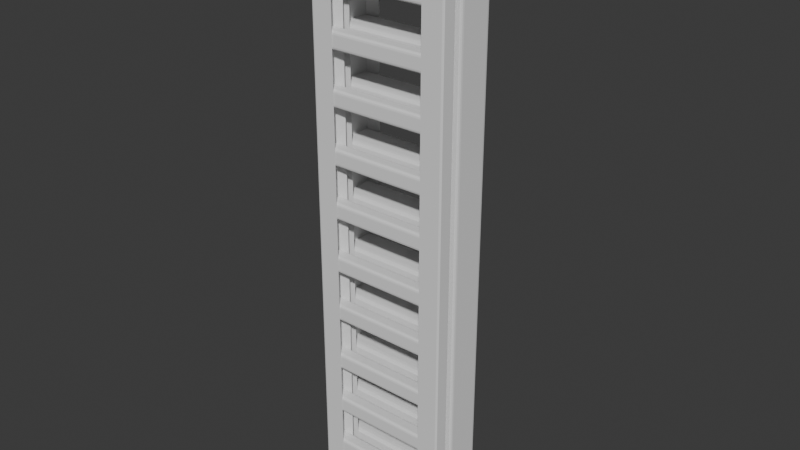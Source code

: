 # Source: Ladder.blend  (saved by Blender 4.0.36; exported with 4.5.12 LTS)
import bpy
from mathutils import Matrix  # noqa: F401  (used for matrix-valued properties, if any)

bpy.ops.wm.read_factory_settings(use_empty=True)
scene = bpy.context.scene
scene.name = 'Scene'

# ---- collections
col_collection = bpy.data.collections.new('Collection'); scene.collection.children.link(col_collection)

# ---- world
world_world = bpy.data.worlds.new('World'); scene.world = world_world
world_world.use_nodes = True; world_world.node_tree.nodes.clear()
_N = world_world.node_tree.nodes; _L = world_world.node_tree.links
n0 = _N.new('ShaderNodeOutputWorld'); n0.name = 'World Output'; n0.location = (300, 300)
n1 = _N.new('ShaderNodeBackground'); n1.name = 'Background'; n1.location = (10, 300)
n1.inputs[0].default_value = (0.05088, 0.05088, 0.05088, 1.0)
_L.new(n1.outputs[0], n0.inputs[0])
n0.is_active_output = True
world_world.color = (0.05088, 0.05088, 0.05088)
world_world.use_sun_shadow = False
world_world.sun_shadow_jitter_overblur = 0.0

# ---- meshes
me_cube_001 = bpy.data.meshes.new('Cube.001')
me_cube_001.from_pydata([(-0.9767, -0.9767, -1.0), (-0.9767, -1.0, -0.9767), (-1.0, -0.9767, -0.9767), (-0.9767, -0.9932, -0.9932), (-0.9902, -0.9902, -0.9902), (-0.9932, -0.9932, -0.9767), (-0.9932, -0.9767, -0.9932), (-0.9767, -1.0, 0.9767), (-0.9767, -0.9767, 1.0), (-1.0, -0.9767, 0.9767), (-0.9767, -0.9932, 0.9932), (-0.9902, -0.9902, 0.9902), (-0.9932, -0.9767, 0.9932), (-0.9932, -0.9932, 0.9767), (-0.9767, 0.9767, -1.0), (-1.0, 0.9767, -0.9767), (-0.9767, 1.0, -0.9767), (-0.9932, 0.9767, -0.9932), (-0.9902, 0.9902, -0.9902), (-0.9932, 0.9932, -0.9767), (-0.9767, 0.9932, -0.9932), (-0.9767, 0.9767, 1.0), (-0.9767, 1.0, 0.9767), (-1.0, 0.9767, 0.9767), (-0.9767, 0.9932, 0.9932), (-0.9902, 0.9902, 0.9902), (-0.9932, 0.9932, 0.9767), (-0.9932, 0.9767, 0.9932), (0.9767, -0.9767, -1.0), (1.0, -0.9767, -0.9767), (0.9767, -1.0, -0.9767), (0.9932, -0.9767, -0.9932), (0.9902, -0.9902, -0.9902), (0.9932, -0.9932, -0.9767), (0.9767, -0.9932, -0.9932), (0.9767, -0.9767, 1.0), (0.9767, -1.0, 0.9767), (1.0, -0.9767, 0.9767), (0.9767, -0.9932, 0.9932), (0.9902, -0.9902, 0.9902), (0.9932, -0.9932, 0.9767), (0.9932, -0.9767, 0.9932), (0.9767, 0.9767, -1.0), (0.9767, 1.0, -0.9767), (1.0, 0.9767, -0.9767), (0.9767, 0.9932, -0.9932), (0.9902, 0.9902, -0.9902), (0.9932, 0.9932, -0.9767), (0.9932, 0.9767, -0.9932), (0.9767, 0.9767, 1.0), (1.0, 0.9767, 0.9767), (0.9767, 1.0, 0.9767), (0.9932, 0.9767, 0.9932), (0.9902, 0.9902, 0.9902), (0.9932, 0.9932, 0.9767), (0.9767, 0.9932, 0.9932)], [], [(30, 36, 7, 1), (44, 50, 37, 29), (49, 21, 8, 35), (2, 9, 23, 15), (16, 22, 51, 43), (0, 3, 4, 6), (1, 5, 4, 3), (2, 6, 4, 5), (7, 10, 11, 13), (8, 12, 11, 10), (9, 13, 11, 12), (14, 17, 18, 20), (15, 19, 18, 17), (16, 20, 18, 19), (21, 24, 25, 27), (22, 26, 25, 24), (23, 27, 25, 26), (28, 31, 32, 34), (29, 33, 32, 31), (30, 34, 32, 33), (35, 38, 39, 41), (36, 40, 39, 38), (37, 41, 39, 40), (42, 45, 46, 48), (43, 47, 46, 45), (44, 48, 46, 47), (49, 52, 53, 55), (50, 54, 53, 52), (51, 55, 53, 54), (14, 0, 6, 17), (17, 6, 2, 15), (1, 7, 13, 5), (5, 13, 9, 2), (8, 21, 27, 12), (12, 27, 23, 9), (22, 16, 19, 26), (26, 19, 15, 23), (42, 14, 20, 45), (45, 20, 16, 43), (21, 49, 55, 24), (24, 55, 51, 22), (50, 44, 47, 54), (54, 47, 43, 51), (28, 42, 48, 31), (31, 48, 44, 29), (49, 35, 41, 52), (52, 41, 37, 50), (36, 30, 33, 40), (40, 33, 29, 37), (0, 28, 34, 3), (3, 34, 30, 1), (35, 8, 10, 38), (38, 10, 7, 36), (14, 42, 28, 0)])
_uv = me_cube_001.uv_layers.new(name='UVMap')
_uv.uv.foreach_set('vector', [0.3779, 0.7529, 0.6221, 0.7529, 0.6221, 0.9971, 0.3779, 0.9971, 0.3779, 0.5029, 0.6221, 0.5029, 0.6221, 0.7471, 0.3779, 0.7471, 0.6279, 0.5029, 0.8721, 0.5029, 0.8721, 0.7471, 0.6279, 0.7471, 0.3779, 0.002911, 0.6221, 0.002911, 0.6221, 0.2471, 0.3779, 0.2471, 0.3779, 0.2529, 0.6221, 0.2529, 0.6221, 0.4971, 0.3779, 0.4971, 0.1279, 0.7471, 0.1279, 0.75, 0.1262, 0.75, 0.125, 0.7471, 0.3779, 0.9971, 0.3779, 1.0, 0.3762, 1.0, 0.375, 0.9971, 0.3779, 0.002911, 0.375, 0.002911, 0.375, 0.00123, 0.3779, 0.0, 0.6221, 0.9971, 0.625, 0.9971, 0.625, 0.9988, 0.6221, 1.0, 0.8721, 0.7471, 0.875, 0.7471, 0.875, 0.7488, 0.8721, 0.75, 0.6221, 0.002911, 0.6221, 0.0, 0.6238, 0.0, 0.625, 0.002911, 0.1279, 0.5029, 0.125, 0.5029, 0.125, 0.5012, 0.1279, 0.5, 0.3779, 0.2471, 0.3779, 0.25, 0.3762, 0.25, 0.375, 0.2471, 0.3779, 0.2529, 0.375, 0.2529, 0.375, 0.2512, 0.3779, 0.25, 0.8721, 0.5029, 0.8721, 0.5, 0.8738, 0.5, 0.875, 0.5029, 0.6221, 0.2529, 0.6221, 0.25, 0.6238, 0.25, 0.625, 0.2529, 0.6221, 0.2471, 0.625, 0.2471, 0.625, 0.2488, 0.6221, 0.25, 0.3721, 0.7471, 0.375, 0.7471, 0.3754, 0.75, 0.3721, 0.75, 0.3779, 0.7471, 0.3779, 0.75, 0.3754, 0.75, 0.375, 0.7471, 0.3779, 0.7529, 0.375, 0.7529, 0.3754, 0.75, 0.3779, 0.75, 0.6279, 0.7471, 0.6279, 0.75, 0.625, 0.7496, 0.625, 0.7471, 0.6221, 0.7529, 0.6221, 0.75, 0.625, 0.7496, 0.625, 0.7529, 0.6221, 0.7471, 0.625, 0.7471, 0.625, 0.7496, 0.6221, 0.75, 0.3721, 0.5029, 0.3721, 0.5, 0.375, 0.5004, 0.375, 0.5029, 0.3779, 0.4971, 0.3779, 0.5, 0.375, 0.5004, 0.375, 0.4971, 0.3779, 0.5029, 0.375, 0.5029, 0.375, 0.5004, 0.3779, 0.5, 0.6279, 0.5029, 0.625, 0.5029, 0.6246, 0.5, 0.6279, 0.5, 0.6221, 0.5029, 0.6221, 0.5, 0.6246, 0.5, 0.625, 0.5029, 0.6221, 0.4971, 0.625, 0.4971, 0.6246, 0.5, 0.6221, 0.5, 0.1279, 0.5029, 0.1279, 0.7471, 0.125, 0.7471, 0.125, 0.5029, 0.375, 0.2471, 0.375, 0.002911, 0.3779, 0.002911, 0.3779, 0.2471, 0.3779, 0.9971, 0.6221, 0.9971, 0.6221, 1.0, 0.3779, 1.0, 0.3779, 0.0, 0.6221, 0.0, 0.6221, 0.002911, 0.3779, 0.002911, 0.8721, 0.7471, 0.8721, 0.5029, 0.875, 0.5029, 0.875, 0.7471, 0.625, 0.002911, 0.625, 0.2471, 0.6221, 0.2471, 0.6221, 0.002911, 0.6221, 0.2529, 0.3779, 0.2529, 0.3779, 0.25, 0.6221, 0.25, 0.6221, 0.25, 0.3779, 0.25, 0.3779, 0.2471, 0.6221, 0.2471, 0.3721, 0.5029, 0.1279, 0.5029, 0.1279, 0.5, 0.3721, 0.5, 0.375, 0.4971, 0.375, 0.2529, 0.3779, 0.2529, 0.3779, 0.4971, 0.8721, 0.5029, 0.6279, 0.5029, 0.6279, 0.5, 0.8721, 0.5, 0.625, 0.2529, 0.625, 0.4971, 0.6221, 0.4971, 0.6221, 0.2529, 0.6221, 0.5029, 0.3779, 0.5029, 0.3779, 0.5, 0.6221, 0.5, 0.6221, 0.5, 0.3779, 0.5, 0.3779, 0.4971, 0.6221, 0.4971, 0.3721, 0.7471, 0.3721, 0.5029, 0.375, 0.5029, 0.375, 0.7471, 0.375, 0.7471, 0.375, 0.5029, 0.3779, 0.5029, 0.3779, 0.7471, 0.6279, 0.5029, 0.6279, 0.7471, 0.625, 0.7471, 0.625, 0.5029, 0.625, 0.5029, 0.625, 0.7471, 0.6221, 0.7471, 0.6221, 0.5029, 0.6221, 0.7529, 0.3779, 0.7529, 0.3779, 0.75, 0.6221, 0.75, 0.6221, 0.75, 0.3779, 0.75, 0.3779, 0.7471, 0.6221, 0.7471, 0.1279, 0.7471, 0.3721, 0.7471, 0.3721, 0.75, 0.1279, 0.75, 0.375, 0.9971, 0.375, 0.7529, 0.3779, 0.7529, 0.3779, 0.9971, 0.6279, 0.7471, 0.8721, 0.7471, 0.8721, 0.75, 0.6279, 0.75, 0.625, 0.7529, 0.625, 0.9971, 0.6221, 0.9971, 0.6221, 0.7529, 0.1279, 0.5029, 0.3721, 0.5029, 0.3721, 0.7471, 0.1279, 0.7471])
me_cube_001.update()
me_cube_002 = bpy.data.meshes.new('Cube.002')
me_cube_002.from_pydata([(0.5855, -0.8494, -1.244), (-1.0, -1.0, 1.0), (0.5855, 0.662, -1.244), (-1.0, 1.0, 1.0), (1.0, 1.0, -34.87), (1.0, -1.0, -34.87), (-1.0, 1.0, -1.0), (-1.0, -1.0, -1.0), (-1.0, 1.0, -34.87), (-1.0, -1.0, -34.87), (-1.0, 1.0, -33.92), (-1.0, -1.0, -33.92), (0.5855, 0.662, -33.69), (0.5855, -0.8494, -33.69), (1.284, 1.284, -35.01), (-1.284, 1.284, -35.01), (1.284, -1.284, -35.01), (-1.284, -1.284, -35.01), (0.8183, -1.0, -1.0), (1.0, -0.8183, -1.0), (0.9092, -0.9757, -1.0), (0.9757, -0.9092, -1.0), (0.8183, -1.0, 1.0), (1.0, -0.8183, 1.0), (0.9092, -0.9757, 1.0), (0.9757, -0.9092, 1.0), (1.0, 0.8183, -1.0), (0.8183, 1.0, -1.0), (0.9757, 0.9092, -1.0), (0.9092, 0.9757, -1.0), (1.0, 0.8183, 1.0), (0.8183, 1.0, 1.0), (0.9757, 0.9092, 1.0), (0.9092, 0.9757, 1.0), (0.8183, 1.0, -33.92), (1.0, 0.8183, -33.92), (0.9092, 0.9757, -33.92), (0.9757, 0.9092, -33.92), (1.0, -0.8183, -33.92), (0.8183, -1.0, -33.92), (0.9757, -0.9092, -33.92), (0.9092, -0.9757, -33.92), (-10.67, -0.7557, -1.244), (-9.663, -1.0, 1.0), (-10.67, 0.7557, -1.244), (-9.663, 1.0, 1.0), (-11.66, 1.0, -34.87), (-11.66, -1.0, -34.87), (-9.663, -1.0, -1.0), (-9.663, 1.0, -1.0), (-9.663, -1.0, -34.87), (-9.663, 1.0, -34.87), (-9.663, -1.0, -33.91), (-9.663, 1.0, -33.91), (-10.67, -0.7557, -33.69), (-10.67, 0.7557, -33.69), (-11.9, 1.238, -34.99), (-11.9, -1.238, -34.99), (-9.425, 1.238, -34.99), (-9.425, -1.238, -34.99), (-11.66, -0.8183, -1.0), (-11.48, -1.0, -1.0), (-11.64, -0.9092, -1.0), (-11.57, -0.9757, -1.0), (-11.66, -0.8183, 1.0), (-11.48, -1.0, 1.0), (-11.64, -0.9092, 1.0), (-11.57, -0.9757, 1.0), (-11.48, 1.0, -1.0), (-11.66, 0.8183, -1.0), (-11.57, 0.9757, -1.0), (-11.64, 0.9092, -1.0), (-11.48, 1.0, 1.0), (-11.66, 0.8183, 1.0), (-11.57, 0.9757, 1.0), (-11.64, 0.9092, 1.0), (-11.48, -1.0, -33.91), (-11.66, -0.8183, -33.91), (-11.57, -0.9757, -33.91), (-11.64, -0.9092, -33.91), (-11.66, 0.8183, -33.91), (-11.48, 1.0, -33.91), (-11.64, 0.9092, -33.91), (-11.57, 0.9757, -33.91), (-10.67, -2.076, -1.244), (-9.663, -2.17, 1.0), (-10.67, -1.498, -1.244), (-9.663, -1.405, 1.0), (-11.66, -1.405, -34.87), (-11.66, -2.17, -34.87), (-9.663, -2.17, -1.0), (-9.663, -1.405, -1.0), (-9.663, -2.17, -34.87), (-9.663, -1.405, -34.87), (-9.663, -2.17, -33.91), (-9.663, -1.405, -33.91), (-10.67, -2.076, -33.69), (-10.67, -1.498, -33.69), (-11.9, -1.314, -34.99), (-11.9, -2.261, -34.99), (-9.425, -1.314, -34.99), (-9.425, -2.261, -34.99), (-11.66, -2.109, -1.0), (-11.51, -2.17, -1.0), (-11.62, -2.152, -1.0), (-11.66, -2.109, 1.0), (-11.51, -2.17, 1.0), (-11.62, -2.152, 1.0), (-11.51, -1.405, -1.0), (-11.66, -1.465, -1.0), (-11.62, -1.422, -1.0), (-11.51, -1.405, 1.0), (-11.66, -1.465, 1.0), (-11.62, -1.422, 1.0), (-11.51, -2.17, -33.91), (-11.66, -2.109, -33.91), (-11.62, -2.152, -33.91), (-11.66, -1.465, -33.91), (-11.51, -1.405, -33.91), (-11.62, -1.422, -33.91), (0.5855, -2.112, -1.244), (-1.0, -2.17, 1.0), (0.5855, -1.534, -1.244), (-1.0, -1.405, 1.0), (1.0, -1.405, -34.87), (1.0, -2.17, -34.87), (-1.0, -1.405, -1.0), (-1.0, -2.17, -1.0), (-1.0, -1.405, -34.87), (-1.0, -2.17, -34.87), (-1.0, -1.405, -33.92), (-1.0, -2.17, -33.92), (0.5855, -1.534, -33.69), (0.5855, -2.112, -33.69), (1.284, -1.296, -35.01), (-1.284, -1.296, -35.01), (1.284, -2.278, -35.01), (-1.284, -2.278, -35.01), (0.8418, -2.17, -1.0), (1.0, -2.109, -1.0), (0.9537, -2.152, -1.0), (0.8418, -2.17, 1.0), (1.0, -2.109, 1.0), (0.9537, -2.152, 1.0), (1.0, -1.465, -1.0), (0.8418, -1.405, -1.0), (0.9537, -1.422, -1.0), (1.0, -1.465, 1.0), (0.8418, -1.405, 1.0), (0.9537, -1.422, 1.0), (0.8418, -1.405, -33.92), (1.0, -1.465, -33.92), (0.9537, -1.422, -33.92), (1.0, -2.109, -33.92), (0.8418, -2.17, -33.92), (0.9537, -2.152, -33.92)], [], [(7, 1, 3, 6), (18, 22, 1, 7), (18, 7, 11, 39), (6, 27, 34, 10), (8, 4, 5, 9), (2, 0, 7, 6), (12, 2, 6, 10), (0, 13, 11, 7), (30, 32, 33, 31, 3, 1, 22, 24, 25, 23), (26, 30, 23, 19), (0, 2, 12, 13), (6, 3, 31, 27), (9, 5, 16, 17), (4, 8, 15, 14), (5, 4, 14, 16), (30, 26, 28, 32), (32, 28, 29, 33), (33, 29, 27, 31), (22, 18, 20, 24), (24, 20, 21, 25), (25, 21, 19, 23), (26, 35, 37, 28), (28, 37, 36, 29), (29, 36, 34, 27), (18, 39, 41, 20), (20, 41, 40, 21), (21, 40, 38, 19), (26, 19, 38, 35), (48, 43, 65, 61), (68, 49, 53, 81), (49, 45, 43, 48), (48, 61, 76, 52), (68, 72, 45, 49), (46, 51, 50, 47), (42, 44, 49, 48), (54, 42, 48, 52), (44, 55, 53, 49), (44, 42, 54, 55), (60, 64, 73, 69), (45, 72, 74, 75, 73, 64, 66, 67, 65, 43), (46, 47, 57, 56), (47, 50, 59, 57), (51, 46, 56, 58), (61, 65, 67, 63), (63, 67, 66, 62), (62, 66, 64, 60), (72, 68, 70, 74), (74, 70, 71, 75), (75, 71, 69, 73), (80, 69, 71, 82), (82, 71, 70, 83), (83, 70, 68, 81), (60, 77, 79, 62), (62, 79, 78, 63), (63, 78, 76, 61), (60, 69, 80, 77), (90, 85, 106, 103), (108, 91, 95, 118), (91, 87, 85, 90), (90, 103, 114, 94), (108, 111, 87, 91), (88, 93, 92, 89), (84, 86, 91, 90), (96, 84, 90, 94), (86, 97, 95, 91), (86, 84, 96, 97), (102, 105, 112, 109), (87, 111, 113, 112, 105, 107, 106, 85), (88, 89, 99, 98), (89, 92, 101, 99), (93, 88, 98, 100), (103, 106, 107, 104), (104, 107, 105, 102), (111, 108, 110, 113), (113, 110, 109, 112), (117, 109, 110, 119), (119, 110, 108, 118), (102, 115, 116, 104), (104, 116, 114, 103), (102, 109, 117, 115), (127, 121, 123, 126), (138, 141, 121, 127), (138, 127, 131, 154), (126, 145, 150, 130), (128, 124, 125, 129), (122, 120, 127, 126), (132, 122, 126, 130), (120, 133, 131, 127), (147, 149, 148, 123, 121, 141, 143, 142), (144, 147, 142, 139), (120, 122, 132, 133), (126, 123, 148, 145), (129, 125, 136, 137), (124, 128, 135, 134), (125, 124, 134, 136), (147, 144, 146, 149), (149, 146, 145, 148), (141, 138, 140, 143), (143, 140, 139, 142), (144, 151, 152, 146), (146, 152, 150, 145), (138, 154, 155, 140), (140, 155, 153, 139), (144, 139, 153, 151)])
_uv = me_cube_002.uv_layers.new(name='UVMap')
_uv.uv.foreach_set('vector', [0.375, 0.0, 0.625, 0.0, 0.625, 0.25, 0.375, 0.25, 0.375, 0.7727, 0.625, 0.7727, 0.625, 1.0, 0.375, 1.0, 0.375, 0.7727, 0.375, 1.0, 0.375, 1.0, 0.375, 0.7727, 0.375, 0.25, 0.375, 0.4773, 0.375, 0.4773, 0.375, 0.25, 0.125, 0.5, 0.375, 0.5, 0.375, 0.75, 0.125, 0.75, 0.375, 0.2195, 0.375, 0.03054, 0.375, 0.0, 0.375, 0.25, 0.375, 0.2195, 0.375, 0.2195, 0.375, 0.25, 0.375, 0.25, 0.375, 0.03054, 0.375, 0.03054, 0.375, 0.0, 0.375, 0.0, 0.625, 0.5227, 0.628, 0.5114, 0.6364, 0.503, 0.6477, 0.5, 0.875, 0.5, 0.875, 0.75, 0.6477, 0.75, 0.6364, 0.747, 0.628, 0.7386, 0.625, 0.7273, 0.375, 0.5227, 0.625, 0.5227, 0.625, 0.7273, 0.375, 0.7273, 0.375, 0.03054, 0.375, 0.2195, 0.375, 0.2195, 0.375, 0.03054, 0.375, 0.25, 0.625, 0.25, 0.625, 0.4773, 0.375, 0.4773, 0.125, 0.75, 0.375, 0.75, 0.375, 0.75, 0.125, 0.75, 0.375, 0.5, 0.125, 0.5, 0.125, 0.5, 0.375, 0.5, 0.375, 0.75, 0.375, 0.5, 0.375, 0.5, 0.375, 0.75, 0.625, 0.5227, 0.375, 0.5227, 0.375, 0.5114, 0.625, 0.5114, 0.625, 0.5114, 0.375, 0.5114, 0.375, 0.4886, 0.625, 0.4886, 0.625, 0.4886, 0.375, 0.4886, 0.375, 0.4773, 0.625, 0.4773, 0.625, 0.7727, 0.375, 0.7727, 0.375, 0.7614, 0.625, 0.7614, 0.625, 0.7614, 0.375, 0.7614, 0.375, 0.7386, 0.625, 0.7386, 0.625, 0.7386, 0.375, 0.7386, 0.375, 0.7273, 0.625, 0.7273, 0.375, 0.5227, 0.375, 0.5227, 0.375, 0.5114, 0.375, 0.5114, 0.375, 0.5114, 0.375, 0.5114, 0.375, 0.4886, 0.375, 0.4886, 0.375, 0.4886, 0.375, 0.4886, 0.375, 0.4773, 0.375, 0.4773, 0.375, 0.7727, 0.375, 0.7727, 0.375, 0.7614, 0.375, 0.7614, 0.375, 0.7614, 0.375, 0.7614, 0.375, 0.7386, 0.375, 0.7386, 0.375, 0.7386, 0.375, 0.7386, 0.375, 0.7273, 0.375, 0.7273, 0.375, 0.5227, 0.375, 0.7273, 0.375, 0.7273, 0.375, 0.5227, 0.375, 0.75, 0.625, 0.75, 0.625, 0.9773, 0.375, 0.9773, 0.375, 0.2727, 0.375, 0.5, 0.375, 0.5, 0.375, 0.2727, 0.375, 0.5, 0.625, 0.5, 0.625, 0.75, 0.375, 0.75, 0.375, 0.75, 0.375, 0.9773, 0.375, 0.9773, 0.375, 0.75, 0.375, 0.2727, 0.625, 0.2727, 0.625, 0.5, 0.375, 0.5, 0.125, 0.5, 0.375, 0.5, 0.375, 0.75, 0.125, 0.75, 0.375, 0.7195, 0.375, 0.5305, 0.375, 0.5, 0.375, 0.75, 0.375, 0.7195, 0.375, 0.7195, 0.375, 0.75, 0.375, 0.75, 0.375, 0.5305, 0.375, 0.5305, 0.375, 0.5, 0.375, 0.5, 0.375, 0.5305, 0.375, 0.7195, 0.375, 0.7195, 0.375, 0.5305, 0.375, 0.02271, 0.625, 0.02271, 0.625, 0.2273, 0.375, 0.2273, 0.625, 0.5, 0.8523, 0.5, 0.8636, 0.503, 0.872, 0.5114, 0.875, 0.5227, 0.875, 0.7273, 0.872, 0.7386, 0.8636, 0.747, 0.8523, 0.75, 0.625, 0.75, 0.125, 0.5, 0.125, 0.75, 0.125, 0.75, 0.125, 0.5, 0.125, 0.75, 0.375, 0.75, 0.375, 0.75, 0.125, 0.75, 0.375, 0.5, 0.125, 0.5, 0.125, 0.5, 0.375, 0.5, 0.375, 0.9773, 0.625, 0.9773, 0.625, 1.0, 0.375, 1.0, 0.375, 0.0, 0.625, 0.0, 0.625, 0.01135, 0.375, 0.01135, 0.375, 0.01135, 0.625, 0.01135, 0.625, 0.02271, 0.375, 0.02271, 0.625, 0.2727, 0.375, 0.2727, 0.375, 0.2614, 0.625, 0.2614, 0.625, 0.2614, 0.375, 0.2614, 0.375, 0.2386, 0.625, 0.2386, 0.625, 0.2386, 0.375, 0.2386, 0.375, 0.2273, 0.625, 0.2273, 0.375, 0.2273, 0.375, 0.2273, 0.375, 0.2386, 0.375, 0.2386, 0.375, 0.2386, 0.375, 0.2386, 0.375, 0.2614, 0.375, 0.2614, 0.375, 0.2614, 0.375, 0.2614, 0.375, 0.2727, 0.375, 0.2727, 0.375, 0.02271, 0.375, 0.02271, 0.375, 0.01135, 0.375, 0.01135, 0.375, 0.01135, 0.375, 0.01135, 0.375, 0.0, 0.375, 0.0, 0.375, 1.0, 0.375, 1.0, 0.375, 0.9773, 0.375, 0.9773, 0.375, 0.02271, 0.375, 0.2273, 0.375, 0.2273, 0.375, 0.02271, 0.375, 0.75, 0.625, 0.75, 0.625, 0.9802, 0.375, 0.9802, 0.375, 0.2698, 0.375, 0.5, 0.375, 0.5, 0.375, 0.2698, 0.375, 0.5, 0.625, 0.5, 0.625, 0.75, 0.375, 0.75, 0.375, 0.75, 0.375, 0.9802, 0.375, 0.9802, 0.375, 0.75, 0.375, 0.2698, 0.625, 0.2698, 0.625, 0.5, 0.375, 0.5, 0.125, 0.5, 0.375, 0.5, 0.375, 0.75, 0.125, 0.75, 0.375, 0.7195, 0.375, 0.5305, 0.375, 0.5, 0.375, 0.75, 0.375, 0.7195, 0.375, 0.7195, 0.375, 0.75, 0.375, 0.75, 0.375, 0.5305, 0.375, 0.5305, 0.375, 0.5, 0.375, 0.5, 0.375, 0.5305, 0.375, 0.7195, 0.375, 0.7195, 0.375, 0.5305, 0.375, 0.01978, 0.625, 0.01978, 0.625, 0.2302, 0.375, 0.2302, 0.625, 0.5, 0.8552, 0.5, 0.8692, 0.5058, 0.875, 0.5198, 0.875, 0.7302, 0.8692, 0.7442, 0.8552, 0.75, 0.625, 0.75, 0.125, 0.5, 0.125, 0.75, 0.125, 0.75, 0.125, 0.5, 0.125, 0.75, 0.375, 0.75, 0.375, 0.75, 0.125, 0.75, 0.375, 0.5, 0.125, 0.5, 0.125, 0.5, 0.375, 0.5, 0.375, 0.9802, 0.625, 0.9802, 0.625, 1.0, 0.375, 1.0, 0.375, 0.0, 0.625, 0.0, 0.625, 0.01978, 0.375, 0.01978, 0.625, 0.2698, 0.375, 0.2698, 0.375, 0.25, 0.625, 0.25, 0.625, 0.25, 0.375, 0.25, 0.375, 0.2302, 0.625, 0.2302, 0.375, 0.2302, 0.375, 0.2302, 0.375, 0.25, 0.375, 0.25, 0.375, 0.25, 0.375, 0.25, 0.375, 0.2698, 0.375, 0.2698, 0.375, 0.01978, 0.375, 0.01978, 0.375, 0.0, 0.375, 0.0, 0.375, 1.0, 0.375, 1.0, 0.375, 0.9802, 0.375, 0.9802, 0.375, 0.01978, 0.375, 0.2302, 0.375, 0.2302, 0.375, 0.01978, 0.375, 0.0, 0.625, 0.0, 0.625, 0.25, 0.375, 0.25, 0.375, 0.7698, 0.625, 0.7698, 0.625, 1.0, 0.375, 1.0, 0.375, 0.7698, 0.375, 1.0, 0.375, 1.0, 0.375, 0.7698, 0.375, 0.25, 0.375, 0.4802, 0.375, 0.4802, 0.375, 0.25, 0.125, 0.5, 0.375, 0.5, 0.375, 0.75, 0.125, 0.75, 0.375, 0.2195, 0.375, 0.03054, 0.375, 0.0, 0.375, 0.25, 0.375, 0.2195, 0.375, 0.2195, 0.375, 0.25, 0.375, 0.25, 0.375, 0.03054, 0.375, 0.03054, 0.375, 0.0, 0.375, 0.0, 0.625, 0.5198, 0.6308, 0.5058, 0.6448, 0.5, 0.875, 0.5, 0.875, 0.75, 0.6448, 0.75, 0.6308, 0.7442, 0.625, 0.7302, 0.375, 0.5198, 0.625, 0.5198, 0.625, 0.7302, 0.375, 0.7302, 0.375, 0.03054, 0.375, 0.2195, 0.375, 0.2195, 0.375, 0.03054, 0.375, 0.25, 0.625, 0.25, 0.625, 0.4802, 0.375, 0.4802, 0.125, 0.75, 0.375, 0.75, 0.375, 0.75, 0.125, 0.75, 0.375, 0.5, 0.125, 0.5, 0.125, 0.5, 0.375, 0.5, 0.375, 0.75, 0.375, 0.5, 0.375, 0.5, 0.375, 0.75, 0.625, 0.5198, 0.375, 0.5198, 0.375, 0.5, 0.625, 0.5, 0.625, 0.5, 0.375, 0.5, 0.375, 0.4802, 0.625, 0.4802, 0.625, 0.7698, 0.375, 0.7698, 0.375, 0.75, 0.625, 0.75, 0.625, 0.75, 0.375, 0.75, 0.375, 0.7302, 0.625, 0.7302, 0.375, 0.5198, 0.375, 0.5198, 0.375, 0.5, 0.375, 0.5, 0.375, 0.5, 0.375, 0.5, 0.375, 0.4802, 0.375, 0.4802, 0.375, 0.7698, 0.375, 0.7698, 0.375, 0.75, 0.375, 0.75, 0.375, 0.75, 0.375, 0.75, 0.375, 0.7302, 0.375, 0.7302, 0.375, 0.5198, 0.375, 0.7302, 0.375, 0.7302, 0.375, 0.5198])
me_cube_002.update()
me_cube_028 = bpy.data.meshes.new('Cube.028')
me_cube_028.from_pydata([(-1.0, -0.6432, -1.0), (-1.0, -1.0, -0.6432), (-1.0, -0.8216, -0.9522), (-1.0, -0.9522, -0.8216), (-1.0, -1.0, 0.6432), (-1.0, -0.6432, 1.0), (-1.0, -0.9522, 0.8216), (-1.0, -0.8216, 0.9522), (-1.0, 1.0, -0.6432), (-1.0, 0.6432, -1.0), (-1.0, 0.9522, -0.8216), (-1.0, 0.8216, -0.9522), (-1.0, 0.6432, 1.0), (-1.0, 1.0, 0.6432), (-1.0, 0.8216, 0.9522), (-1.0, 0.9522, 0.8216), (1.0, -1.0, -0.6432), (1.0, -0.6432, -1.0), (1.0, -0.9522, -0.8216), (1.0, -0.8216, -0.9522), (1.0, -0.6432, 1.0), (1.0, -1.0, 0.6432), (1.0, -0.8216, 0.9522), (1.0, -0.9522, 0.8216), (1.0, 0.6432, -1.0), (1.0, 1.0, -0.6432), (1.0, 0.8216, -0.9522), (1.0, 0.9522, -0.8216), (1.0, 1.0, 0.6432), (1.0, 0.6432, 1.0), (1.0, 0.9522, 0.8216), (1.0, 0.8216, 0.9522), (-1.0, 3.394, 55.59), (-1.0, 2.461, 55.94), (-1.0, 2.928, 55.63), (-1.0, 2.586, 55.77), (-1.0, 2.461, 57.23), (-1.0, 3.394, 57.59), (-1.0, 2.586, 57.41), (-1.0, 2.928, 57.54), (-1.0, 7.689, 55.94), (-1.0, 6.757, 55.59), (-1.0, 7.565, 55.77), (-1.0, 7.223, 55.63), (-1.0, 6.757, 57.59), (-1.0, 7.689, 57.23), (-1.0, 7.223, 57.54), (-1.0, 7.565, 57.41), (1.0, 2.461, 55.94), (1.0, 3.394, 55.59), (1.0, 2.586, 55.77), (1.0, 2.928, 55.63), (1.0, 3.394, 57.59), (1.0, 2.461, 57.23), (1.0, 2.928, 57.54), (1.0, 2.586, 57.41), (1.0, 6.757, 55.59), (1.0, 7.689, 55.94), (1.0, 7.223, 55.63), (1.0, 7.565, 55.77), (1.0, 7.689, 57.23), (1.0, 6.757, 57.59), (1.0, 7.565, 57.41), (1.0, 7.223, 57.54), (-1.0, 3.394, 49.09), (-1.0, 2.461, 49.45), (-1.0, 2.928, 49.14), (-1.0, 2.586, 49.27), (-1.0, 2.461, 50.73), (-1.0, 3.394, 51.09), (-1.0, 2.586, 50.91), (-1.0, 2.928, 51.04), (-1.0, 7.689, 49.45), (-1.0, 6.757, 49.09), (-1.0, 7.565, 49.27), (-1.0, 7.223, 49.14), (-1.0, 6.757, 51.09), (-1.0, 7.689, 50.73), (-1.0, 7.223, 51.04), (-1.0, 7.565, 50.91), (1.0, 2.461, 49.45), (1.0, 3.394, 49.09), (1.0, 2.586, 49.27), (1.0, 2.928, 49.14), (1.0, 3.394, 51.09), (1.0, 2.461, 50.73), (1.0, 2.928, 51.04), (1.0, 2.586, 50.91), (1.0, 6.757, 49.09), (1.0, 7.689, 49.45), (1.0, 7.223, 49.14), (1.0, 7.565, 49.27), (1.0, 7.689, 50.73), (1.0, 6.757, 51.09), (1.0, 7.565, 50.91), (1.0, 7.223, 51.04), (-1.0, 3.394, 42.97), (-1.0, 2.461, 43.33), (-1.0, 2.928, 43.02), (-1.0, 2.586, 43.15), (-1.0, 2.461, 44.61), (-1.0, 3.394, 44.97), (-1.0, 2.586, 44.79), (-1.0, 2.928, 44.92), (-1.0, 7.689, 43.33), (-1.0, 6.757, 42.97), (-1.0, 7.565, 43.15), (-1.0, 7.223, 43.02), (-1.0, 6.757, 44.97), (-1.0, 7.689, 44.61), (-1.0, 7.223, 44.92), (-1.0, 7.565, 44.79), (1.0, 2.461, 43.33), (1.0, 3.394, 42.97), (1.0, 2.586, 43.15), (1.0, 2.928, 43.02), (1.0, 3.394, 44.97), (1.0, 2.461, 44.61), (1.0, 2.928, 44.92), (1.0, 2.586, 44.79), (1.0, 6.757, 42.97), (1.0, 7.689, 43.33), (1.0, 7.223, 43.02), (1.0, 7.565, 43.15), (1.0, 7.689, 44.61), (1.0, 6.757, 44.97), (1.0, 7.565, 44.79), (1.0, 7.223, 44.92), (-1.0, 3.394, 36.47), (-1.0, 2.461, 36.83), (-1.0, 2.928, 36.52), (-1.0, 2.586, 36.65), (-1.0, 2.461, 38.12), (-1.0, 3.394, 38.47), (-1.0, 2.586, 38.29), (-1.0, 2.928, 38.42), (-1.0, 7.689, 36.83), (-1.0, 6.757, 36.47), (-1.0, 7.565, 36.65), (-1.0, 7.223, 36.52), (-1.0, 6.757, 38.47), (-1.0, 7.689, 38.12), (-1.0, 7.223, 38.42), (-1.0, 7.565, 38.29), (1.0, 2.461, 36.83), (1.0, 3.394, 36.47), (1.0, 2.586, 36.65), (1.0, 2.928, 36.52), (1.0, 3.394, 38.47), (1.0, 2.461, 38.12), (1.0, 2.928, 38.42), (1.0, 2.586, 38.29), (1.0, 6.757, 36.47), (1.0, 7.689, 36.83), (1.0, 7.223, 36.52), (1.0, 7.565, 36.65), (1.0, 7.689, 38.12), (1.0, 6.757, 38.47), (1.0, 7.565, 38.29), (1.0, 7.223, 38.42), (-1.0, 3.394, 30.23), (-1.0, 2.461, 30.59), (-1.0, 2.928, 30.28), (-1.0, 2.586, 30.41), (-1.0, 2.461, 31.87), (-1.0, 3.394, 32.23), (-1.0, 2.586, 32.05), (-1.0, 2.928, 32.18), (-1.0, 7.689, 30.59), (-1.0, 6.757, 30.23), (-1.0, 7.565, 30.41), (-1.0, 7.223, 30.28), (-1.0, 6.757, 32.23), (-1.0, 7.689, 31.87), (-1.0, 7.223, 32.18), (-1.0, 7.565, 32.05), (1.0, 2.461, 30.59), (1.0, 3.394, 30.23), (1.0, 2.586, 30.41), (1.0, 2.928, 30.28), (1.0, 3.394, 32.23), (1.0, 2.461, 31.87), (1.0, 2.928, 32.18), (1.0, 2.586, 32.05), (1.0, 6.757, 30.23), (1.0, 7.689, 30.59), (1.0, 7.223, 30.28), (1.0, 7.565, 30.41), (1.0, 7.689, 31.87), (1.0, 6.757, 32.23), (1.0, 7.565, 32.05), (1.0, 7.223, 32.18), (-1.0, 3.394, 11.12), (-1.0, 2.461, 11.47), (-1.0, 2.928, 11.16), (-1.0, 2.586, 11.3), (-1.0, 2.461, 12.76), (-1.0, 3.394, 13.12), (-1.0, 2.586, 12.94), (-1.0, 2.928, 13.07), (-1.0, 7.689, 11.47), (-1.0, 6.757, 11.12), (-1.0, 7.565, 11.3), (-1.0, 7.223, 11.16), (-1.0, 6.757, 13.12), (-1.0, 7.689, 12.76), (-1.0, 7.223, 13.07), (-1.0, 7.565, 12.94), (1.0, 2.461, 11.47), (1.0, 3.394, 11.12), (1.0, 2.586, 11.3), (1.0, 2.928, 11.16), (1.0, 3.394, 13.12), (1.0, 2.461, 12.76), (1.0, 2.928, 13.07), (1.0, 2.586, 12.94), (1.0, 6.757, 11.12), (1.0, 7.689, 11.47), (1.0, 7.223, 11.16), (1.0, 7.565, 11.3), (1.0, 7.689, 12.76), (1.0, 6.757, 13.12), (1.0, 7.565, 12.94), (1.0, 7.223, 13.07), (-1.0, 3.394, 17.61), (-1.0, 2.461, 17.97), (-1.0, 2.928, 17.66), (-1.0, 2.586, 17.79), (-1.0, 2.461, 19.26), (-1.0, 3.394, 19.61), (-1.0, 2.586, 19.44), (-1.0, 2.928, 19.57), (-1.0, 7.689, 17.97), (-1.0, 6.757, 17.61), (-1.0, 7.565, 17.79), (-1.0, 7.223, 17.66), (-1.0, 6.757, 19.61), (-1.0, 7.689, 19.26), (-1.0, 7.223, 19.57), (-1.0, 7.565, 19.44), (1.0, 2.461, 17.97), (1.0, 3.394, 17.61), (1.0, 2.586, 17.79), (1.0, 2.928, 17.66), (1.0, 3.394, 19.61), (1.0, 2.461, 19.26), (1.0, 2.928, 19.57), (1.0, 2.586, 19.44), (1.0, 6.757, 17.61), (1.0, 7.689, 17.97), (1.0, 7.223, 17.66), (1.0, 7.565, 17.79), (1.0, 7.689, 19.26), (1.0, 6.757, 19.61), (1.0, 7.565, 19.44), (1.0, 7.223, 19.57), (-1.0, 3.394, 23.73), (-1.0, 2.461, 24.09), (-1.0, 2.928, 23.78), (-1.0, 2.586, 23.91), (-1.0, 2.461, 25.38), (-1.0, 3.394, 25.73), (-1.0, 2.586, 25.56), (-1.0, 2.928, 25.69), (-1.0, 7.689, 24.09), (-1.0, 6.757, 23.73), (-1.0, 7.565, 23.91), (-1.0, 7.223, 23.78), (-1.0, 6.757, 25.73), (-1.0, 7.689, 25.38), (-1.0, 7.223, 25.69), (-1.0, 7.565, 25.56), (1.0, 2.461, 24.09), (1.0, 3.394, 23.73), (1.0, 2.586, 23.91), (1.0, 2.928, 23.78), (1.0, 3.394, 25.73), (1.0, 2.461, 25.38), (1.0, 2.928, 25.69), (1.0, 2.586, 25.56), (1.0, 6.757, 23.73), (1.0, 7.689, 24.09), (1.0, 7.223, 23.78), (1.0, 7.565, 23.91), (1.0, 7.689, 25.38), (1.0, 6.757, 25.73), (1.0, 7.565, 25.56), (1.0, 7.223, 25.69), (-1.0, 3.394, 5.12), (-1.0, 2.461, 5.477), (-1.0, 2.928, 5.168), (-1.0, 2.586, 5.299), (-1.0, 2.461, 6.764), (-1.0, 3.394, 7.12), (-1.0, 2.586, 6.942), (-1.0, 2.928, 7.073), (-1.0, 7.689, 5.477), (-1.0, 6.757, 5.12), (-1.0, 7.565, 5.299), (-1.0, 7.223, 5.168), (-1.0, 6.757, 7.12), (-1.0, 7.689, 6.764), (-1.0, 7.223, 7.073), (-1.0, 7.565, 6.942), (1.0, 2.461, 5.477), (1.0, 3.394, 5.12), (1.0, 2.586, 5.299), (1.0, 2.928, 5.168), (1.0, 3.394, 7.12), (1.0, 2.461, 6.764), (1.0, 2.928, 7.073), (1.0, 2.586, 6.942), (1.0, 6.757, 5.12), (1.0, 7.689, 5.477), (1.0, 7.223, 5.168), (1.0, 7.565, 5.299), (1.0, 7.689, 6.764), (1.0, 6.757, 7.12), (1.0, 7.565, 6.942), (1.0, 7.223, 7.073), (-1.0, 3.394, -1.0), (-1.0, 2.461, -0.6432), (-1.0, 2.928, -0.9522), (-1.0, 2.586, -0.8216), (-1.0, 2.461, 0.6432), (-1.0, 3.394, 1.0), (-1.0, 2.586, 0.8216), (-1.0, 2.928, 0.9522), (-1.0, 7.689, -0.6432), (-1.0, 6.757, -1.0), (-1.0, 7.565, -0.8216), (-1.0, 7.223, -0.9522), (-1.0, 6.757, 1.0), (-1.0, 7.689, 0.6432), (-1.0, 7.223, 0.9522), (-1.0, 7.565, 0.8216), (1.0, 2.461, -0.6432), (1.0, 3.394, -1.0), (1.0, 2.586, -0.8216), (1.0, 2.928, -0.9522), (1.0, 3.394, 1.0), (1.0, 2.461, 0.6432), (1.0, 2.928, 0.9522), (1.0, 2.586, 0.8216), (1.0, 6.757, -1.0), (1.0, 7.689, -0.6432), (1.0, 7.223, -0.9522), (1.0, 7.565, -0.8216), (1.0, 7.689, 0.6432), (1.0, 6.757, 1.0), (1.0, 7.565, 0.8216), (1.0, 7.223, 0.9522), (-1.0, -0.6432, 55.59), (-1.0, -1.0, 55.94), (-1.0, -0.8216, 55.63), (-1.0, -0.9522, 55.77), (-1.0, -1.0, 57.23), (-1.0, -0.6432, 57.59), (-1.0, -0.9522, 57.41), (-1.0, -0.8216, 57.54), (-1.0, 1.0, 55.94), (-1.0, 0.6432, 55.59), (-1.0, 0.9522, 55.77), (-1.0, 0.8216, 55.63), (-1.0, 0.6432, 57.59), (-1.0, 1.0, 57.23), (-1.0, 0.8216, 57.54), (-1.0, 0.9522, 57.41), (1.0, -1.0, 55.94), (1.0, -0.6432, 55.59), (1.0, -0.9522, 55.77), (1.0, -0.8216, 55.63), (1.0, -0.6432, 57.59), (1.0, -1.0, 57.23), (1.0, -0.8216, 57.54), (1.0, -0.9522, 57.41), (1.0, 0.6432, 55.59), (1.0, 1.0, 55.94), (1.0, 0.8216, 55.63), (1.0, 0.9522, 55.77), (1.0, 1.0, 57.23), (1.0, 0.6432, 57.59), (1.0, 0.9522, 57.41), (1.0, 0.8216, 57.54), (-1.0, -0.6432, 5.12), (-1.0, -1.0, 5.477), (-1.0, -0.8216, 5.168), (-1.0, -0.9522, 5.299), (-1.0, -1.0, 6.764), (-1.0, -0.6432, 7.12), (-1.0, -0.9522, 6.942), (-1.0, -0.8216, 7.073), (-1.0, 1.0, 5.477), (-1.0, 0.6432, 5.12), (-1.0, 0.9522, 5.299), (-1.0, 0.8216, 5.168), (-1.0, 0.6432, 7.12), (-1.0, 1.0, 6.764), (-1.0, 0.8216, 7.073), (-1.0, 0.9522, 6.942), (1.0, -1.0, 5.477), (1.0, -0.6432, 5.12), (1.0, -0.9522, 5.299), (1.0, -0.8216, 5.168), (1.0, -0.6432, 7.12), (1.0, -1.0, 6.764), (1.0, -0.8216, 7.073), (1.0, -0.9522, 6.942), (1.0, 0.6432, 5.12), (1.0, 1.0, 5.477), (1.0, 0.8216, 5.168), (1.0, 0.9522, 5.299), (1.0, 1.0, 6.764), (1.0, 0.6432, 7.12), (1.0, 0.9522, 6.942), (1.0, 0.8216, 7.073), (-1.0, -0.6432, 23.73), (-1.0, -1.0, 24.09), (-1.0, -0.8216, 23.78), (-1.0, -0.9522, 23.91), (-1.0, -1.0, 25.38), (-1.0, -0.6432, 25.73), (-1.0, -0.9522, 25.56), (-1.0, -0.8216, 25.69), (-1.0, 1.0, 24.09), (-1.0, 0.6432, 23.73), (-1.0, 0.9522, 23.91), (-1.0, 0.8216, 23.78), (-1.0, 0.6432, 25.73), (-1.0, 1.0, 25.38), (-1.0, 0.8216, 25.69), (-1.0, 0.9522, 25.56), (1.0, -1.0, 24.09), (1.0, -0.6432, 23.73), (1.0, -0.9522, 23.91), (1.0, -0.8216, 23.78), (1.0, -0.6432, 25.73), (1.0, -1.0, 25.38), (1.0, -0.8216, 25.69), (1.0, -0.9522, 25.56), (1.0, 0.6432, 23.73), (1.0, 1.0, 24.09), (1.0, 0.8216, 23.78), (1.0, 0.9522, 23.91), (1.0, 1.0, 25.38), (1.0, 0.6432, 25.73), (1.0, 0.9522, 25.56), (1.0, 0.8216, 25.69), (-1.0, -0.6432, 17.61), (-1.0, -1.0, 17.97), (-1.0, -0.8216, 17.66), (-1.0, -0.9522, 17.79), (-1.0, -1.0, 19.26), (-1.0, -0.6432, 19.61), (-1.0, -0.9522, 19.44), (-1.0, -0.8216, 19.57), (-1.0, 1.0, 17.97), (-1.0, 0.6432, 17.61), (-1.0, 0.9522, 17.79), (-1.0, 0.8216, 17.66), (-1.0, 0.6432, 19.61), (-1.0, 1.0, 19.26), (-1.0, 0.8216, 19.57), (-1.0, 0.9522, 19.44), (1.0, -1.0, 17.97), (1.0, -0.6432, 17.61), (1.0, -0.9522, 17.79), (1.0, -0.8216, 17.66), (1.0, -0.6432, 19.61), (1.0, -1.0, 19.26), (1.0, -0.8216, 19.57), (1.0, -0.9522, 19.44), (1.0, 0.6432, 17.61), (1.0, 1.0, 17.97), (1.0, 0.8216, 17.66), (1.0, 0.9522, 17.79), (1.0, 1.0, 19.26), (1.0, 0.6432, 19.61), (1.0, 0.9522, 19.44), (1.0, 0.8216, 19.57), (-1.0, -0.6432, 11.12), (-1.0, -1.0, 11.47), (-1.0, -0.8216, 11.16), (-1.0, -0.9522, 11.3), (-1.0, -1.0, 12.76), (-1.0, -0.6432, 13.12), (-1.0, -0.9522, 12.94), (-1.0, -0.8216, 13.07), (-1.0, 1.0, 11.47), (-1.0, 0.6432, 11.12), (-1.0, 0.9522, 11.3), (-1.0, 0.8216, 11.16), (-1.0, 0.6432, 13.12), (-1.0, 1.0, 12.76), (-1.0, 0.8216, 13.07), (-1.0, 0.9522, 12.94), (1.0, -1.0, 11.47), (1.0, -0.6432, 11.12), (1.0, -0.9522, 11.3), (1.0, -0.8216, 11.16), (1.0, -0.6432, 13.12), (1.0, -1.0, 12.76), (1.0, -0.8216, 13.07), (1.0, -0.9522, 12.94), (1.0, 0.6432, 11.12), (1.0, 1.0, 11.47), (1.0, 0.8216, 11.16), (1.0, 0.9522, 11.3), (1.0, 1.0, 12.76), (1.0, 0.6432, 13.12), (1.0, 0.9522, 12.94), (1.0, 0.8216, 13.07), (-1.0, -0.6432, 30.23), (-1.0, -1.0, 30.59), (-1.0, -0.8216, 30.28), (-1.0, -0.9522, 30.41), (-1.0, -1.0, 31.87), (-1.0, -0.6432, 32.23), (-1.0, -0.9522, 32.05), (-1.0, -0.8216, 32.18), (-1.0, 1.0, 30.59), (-1.0, 0.6432, 30.23), (-1.0, 0.9522, 30.41), (-1.0, 0.8216, 30.28), (-1.0, 0.6432, 32.23), (-1.0, 1.0, 31.87), (-1.0, 0.8216, 32.18), (-1.0, 0.9522, 32.05), (1.0, -1.0, 30.59), (1.0, -0.6432, 30.23), (1.0, -0.9522, 30.41), (1.0, -0.8216, 30.28), (1.0, -0.6432, 32.23), (1.0, -1.0, 31.87), (1.0, -0.8216, 32.18), (1.0, -0.9522, 32.05), (1.0, 0.6432, 30.23), (1.0, 1.0, 30.59), (1.0, 0.8216, 30.28), (1.0, 0.9522, 30.41), (1.0, 1.0, 31.87), (1.0, 0.6432, 32.23), (1.0, 0.9522, 32.05), (1.0, 0.8216, 32.18), (-1.0, -0.6432, 36.47), (-1.0, -1.0, 36.83), (-1.0, -0.8216, 36.52), (-1.0, -0.9522, 36.65), (-1.0, -1.0, 38.12), (-1.0, -0.6432, 38.47), (-1.0, -0.9522, 38.29), (-1.0, -0.8216, 38.42), (-1.0, 1.0, 36.83), (-1.0, 0.6432, 36.47), (-1.0, 0.9522, 36.65), (-1.0, 0.8216, 36.52), (-1.0, 0.6432, 38.47), (-1.0, 1.0, 38.12), (-1.0, 0.8216, 38.42), (-1.0, 0.9522, 38.29), (1.0, -1.0, 36.83), (1.0, -0.6432, 36.47), (1.0, -0.9522, 36.65), (1.0, -0.8216, 36.52), (1.0, -0.6432, 38.47), (1.0, -1.0, 38.12), (1.0, -0.8216, 38.42), (1.0, -0.9522, 38.29), (1.0, 0.6432, 36.47), (1.0, 1.0, 36.83), (1.0, 0.8216, 36.52), (1.0, 0.9522, 36.65), (1.0, 1.0, 38.12), (1.0, 0.6432, 38.47), (1.0, 0.9522, 38.29), (1.0, 0.8216, 38.42), (-1.0, -0.6432, 42.97), (-1.0, -1.0, 43.33), (-1.0, -0.8216, 43.02), (-1.0, -0.9522, 43.15), (-1.0, -1.0, 44.61), (-1.0, -0.6432, 44.97), (-1.0, -0.9522, 44.79), (-1.0, -0.8216, 44.92), (-1.0, 1.0, 43.33), (-1.0, 0.6432, 42.97), (-1.0, 0.9522, 43.15), (-1.0, 0.8216, 43.02), (-1.0, 0.6432, 44.97), (-1.0, 1.0, 44.61), (-1.0, 0.8216, 44.92), (-1.0, 0.9522, 44.79), (1.0, -1.0, 43.33), (1.0, -0.6432, 42.97), (1.0, -0.9522, 43.15), (1.0, -0.8216, 43.02), (1.0, -0.6432, 44.97), (1.0, -1.0, 44.61), (1.0, -0.8216, 44.92), (1.0, -0.9522, 44.79), (1.0, 0.6432, 42.97), (1.0, 1.0, 43.33), (1.0, 0.8216, 43.02), (1.0, 0.9522, 43.15), (1.0, 1.0, 44.61), (1.0, 0.6432, 44.97), (1.0, 0.9522, 44.79), (1.0, 0.8216, 44.92), (-1.0, -0.6432, 49.09), (-1.0, -1.0, 49.45), (-1.0, -0.8216, 49.14), (-1.0, -0.9522, 49.27), (-1.0, -1.0, 50.73), (-1.0, -0.6432, 51.09), (-1.0, -0.9522, 50.91), (-1.0, -0.8216, 51.04), (-1.0, 1.0, 49.45), (-1.0, 0.6432, 49.09), (-1.0, 0.9522, 49.27), (-1.0, 0.8216, 49.14), (-1.0, 0.6432, 51.09), (-1.0, 1.0, 50.73), (-1.0, 0.8216, 51.04), (-1.0, 0.9522, 50.91), (1.0, -1.0, 49.45), (1.0, -0.6432, 49.09), (1.0, -0.9522, 49.27), (1.0, -0.8216, 49.14), (1.0, -0.6432, 51.09), (1.0, -1.0, 50.73), (1.0, -0.8216, 51.04), (1.0, -0.9522, 50.91), (1.0, 0.6432, 49.09), (1.0, 1.0, 49.45), (1.0, 0.8216, 49.14), (1.0, 0.9522, 49.27), (1.0, 1.0, 50.73), (1.0, 0.6432, 51.09), (1.0, 0.9522, 50.91), (1.0, 0.8216, 51.04)], [], [(16, 21, 4, 1), (24, 26, 27, 25, 28, 30, 31, 29, 20, 22, 23, 21, 16, 18, 19, 17), (29, 12, 5, 20), (0, 2, 3, 1, 4, 6, 7, 5, 12, 14, 15, 13, 8, 10, 11, 9), (8, 13, 28, 25), (24, 9, 11, 26), (26, 11, 10, 27), (27, 10, 8, 25), (12, 29, 31, 14), (14, 31, 30, 15), (15, 30, 28, 13), (0, 17, 19, 2), (2, 19, 18, 3), (3, 18, 16, 1), (20, 5, 7, 22), (22, 7, 6, 23), (23, 6, 4, 21), (9, 24, 17, 0), (48, 53, 36, 33), (56, 58, 59, 57, 60, 62, 63, 61, 52, 54, 55, 53, 48, 50, 51, 49), (61, 44, 37, 52), (32, 34, 35, 33, 36, 38, 39, 37, 44, 46, 47, 45, 40, 42, 43, 41), (40, 45, 60, 57), (56, 41, 43, 58), (58, 43, 42, 59), (59, 42, 40, 57), (44, 61, 63, 46), (46, 63, 62, 47), (47, 62, 60, 45), (32, 49, 51, 34), (34, 51, 50, 35), (35, 50, 48, 33), (52, 37, 39, 54), (54, 39, 38, 55), (55, 38, 36, 53), (41, 56, 49, 32), (80, 85, 68, 65), (88, 90, 91, 89, 92, 94, 95, 93, 84, 86, 87, 85, 80, 82, 83, 81), (93, 76, 69, 84), (64, 66, 67, 65, 68, 70, 71, 69, 76, 78, 79, 77, 72, 74, 75, 73), (72, 77, 92, 89), (88, 73, 75, 90), (90, 75, 74, 91), (91, 74, 72, 89), (76, 93, 95, 78), (78, 95, 94, 79), (79, 94, 92, 77), (64, 81, 83, 66), (66, 83, 82, 67), (67, 82, 80, 65), (84, 69, 71, 86), (86, 71, 70, 87), (87, 70, 68, 85), (73, 88, 81, 64), (112, 117, 100, 97), (120, 122, 123, 121, 124, 126, 127, 125, 116, 118, 119, 117, 112, 114, 115, 113), (125, 108, 101, 116), (96, 98, 99, 97, 100, 102, 103, 101, 108, 110, 111, 109, 104, 106, 107, 105), (104, 109, 124, 121), (120, 105, 107, 122), (122, 107, 106, 123), (123, 106, 104, 121), (108, 125, 127, 110), (110, 127, 126, 111), (111, 126, 124, 109), (96, 113, 115, 98), (98, 115, 114, 99), (99, 114, 112, 97), (116, 101, 103, 118), (118, 103, 102, 119), (119, 102, 100, 117), (105, 120, 113, 96), (144, 149, 132, 129), (152, 154, 155, 153, 156, 158, 159, 157, 148, 150, 151, 149, 144, 146, 147, 145), (157, 140, 133, 148), (128, 130, 131, 129, 132, 134, 135, 133, 140, 142, 143, 141, 136, 138, 139, 137), (136, 141, 156, 153), (152, 137, 139, 154), (154, 139, 138, 155), (155, 138, 136, 153), (140, 157, 159, 142), (142, 159, 158, 143), (143, 158, 156, 141), (128, 145, 147, 130), (130, 147, 146, 131), (131, 146, 144, 129), (148, 133, 135, 150), (150, 135, 134, 151), (151, 134, 132, 149), (137, 152, 145, 128), (176, 181, 164, 161), (184, 186, 187, 185, 188, 190, 191, 189, 180, 182, 183, 181, 176, 178, 179, 177), (189, 172, 165, 180), (160, 162, 163, 161, 164, 166, 167, 165, 172, 174, 175, 173, 168, 170, 171, 169), (168, 173, 188, 185), (184, 169, 171, 186), (186, 171, 170, 187), (187, 170, 168, 185), (172, 189, 191, 174), (174, 191, 190, 175), (175, 190, 188, 173), (160, 177, 179, 162), (162, 179, 178, 163), (163, 178, 176, 161), (180, 165, 167, 182), (182, 167, 166, 183), (183, 166, 164, 181), (169, 184, 177, 160), (208, 213, 196, 193), (216, 218, 219, 217, 220, 222, 223, 221, 212, 214, 215, 213, 208, 210, 211, 209), (221, 204, 197, 212), (192, 194, 195, 193, 196, 198, 199, 197, 204, 206, 207, 205, 200, 202, 203, 201), (200, 205, 220, 217), (216, 201, 203, 218), (218, 203, 202, 219), (219, 202, 200, 217), (204, 221, 223, 206), (206, 223, 222, 207), (207, 222, 220, 205), (192, 209, 211, 194), (194, 211, 210, 195), (195, 210, 208, 193), (212, 197, 199, 214), (214, 199, 198, 215), (215, 198, 196, 213), (201, 216, 209, 192), (240, 245, 228, 225), (248, 250, 251, 249, 252, 254, 255, 253, 244, 246, 247, 245, 240, 242, 243, 241), (253, 236, 229, 244), (224, 226, 227, 225, 228, 230, 231, 229, 236, 238, 239, 237, 232, 234, 235, 233), (232, 237, 252, 249), (248, 233, 235, 250), (250, 235, 234, 251), (251, 234, 232, 249), (236, 253, 255, 238), (238, 255, 254, 239), (239, 254, 252, 237), (224, 241, 243, 226), (226, 243, 242, 227), (227, 242, 240, 225), (244, 229, 231, 246), (246, 231, 230, 247), (247, 230, 228, 245), (233, 248, 241, 224), (272, 277, 260, 257), (280, 282, 283, 281, 284, 286, 287, 285, 276, 278, 279, 277, 272, 274, 275, 273), (285, 268, 261, 276), (256, 258, 259, 257, 260, 262, 263, 261, 268, 270, 271, 269, 264, 266, 267, 265), (264, 269, 284, 281), (280, 265, 267, 282), (282, 267, 266, 283), (283, 266, 264, 281), (268, 285, 287, 270), (270, 287, 286, 271), (271, 286, 284, 269), (256, 273, 275, 258), (258, 275, 274, 259), (259, 274, 272, 257), (276, 261, 263, 278), (278, 263, 262, 279), (279, 262, 260, 277), (265, 280, 273, 256), (304, 309, 292, 289), (312, 314, 315, 313, 316, 318, 319, 317, 308, 310, 311, 309, 304, 306, 307, 305), (317, 300, 293, 308), (288, 290, 291, 289, 292, 294, 295, 293, 300, 302, 303, 301, 296, 298, 299, 297), (296, 301, 316, 313), (312, 297, 299, 314), (314, 299, 298, 315), (315, 298, 296, 313), (300, 317, 319, 302), (302, 319, 318, 303), (303, 318, 316, 301), (288, 305, 307, 290), (290, 307, 306, 291), (291, 306, 304, 289), (308, 293, 295, 310), (310, 295, 294, 311), (311, 294, 292, 309), (297, 312, 305, 288), (336, 341, 324, 321), (344, 346, 347, 345, 348, 350, 351, 349, 340, 342, 343, 341, 336, 338, 339, 337), (349, 332, 325, 340), (320, 322, 323, 321, 324, 326, 327, 325, 332, 334, 335, 333, 328, 330, 331, 329), (328, 333, 348, 345), (344, 329, 331, 346), (346, 331, 330, 347), (347, 330, 328, 345), (332, 349, 351, 334), (334, 351, 350, 335), (335, 350, 348, 333), (320, 337, 339, 322), (322, 339, 338, 323), (323, 338, 336, 321), (340, 325, 327, 342), (342, 327, 326, 343), (343, 326, 324, 341), (329, 344, 337, 320), (368, 373, 356, 353), (376, 378, 379, 377, 380, 382, 383, 381, 372, 374, 375, 373, 368, 370, 371, 369), (381, 364, 357, 372), (352, 354, 355, 353, 356, 358, 359, 357, 364, 366, 367, 365, 360, 362, 363, 361), (360, 365, 380, 377), (376, 361, 363, 378), (378, 363, 362, 379), (379, 362, 360, 377), (364, 381, 383, 366), (366, 383, 382, 367), (367, 382, 380, 365), (352, 369, 371, 354), (354, 371, 370, 355), (355, 370, 368, 353), (372, 357, 359, 374), (374, 359, 358, 375), (375, 358, 356, 373), (361, 376, 369, 352), (400, 405, 388, 385), (408, 410, 411, 409, 412, 414, 415, 413, 404, 406, 407, 405, 400, 402, 403, 401), (413, 396, 389, 404), (384, 386, 387, 385, 388, 390, 391, 389, 396, 398, 399, 397, 392, 394, 395, 393), (392, 397, 412, 409), (408, 393, 395, 410), (410, 395, 394, 411), (411, 394, 392, 409), (396, 413, 415, 398), (398, 415, 414, 399), (399, 414, 412, 397), (384, 401, 403, 386), (386, 403, 402, 387), (387, 402, 400, 385), (404, 389, 391, 406), (406, 391, 390, 407), (407, 390, 388, 405), (393, 408, 401, 384), (432, 437, 420, 417), (440, 442, 443, 441, 444, 446, 447, 445, 436, 438, 439, 437, 432, 434, 435, 433), (445, 428, 421, 436), (416, 418, 419, 417, 420, 422, 423, 421, 428, 430, 431, 429, 424, 426, 427, 425), (424, 429, 444, 441), (440, 425, 427, 442), (442, 427, 426, 443), (443, 426, 424, 441), (428, 445, 447, 430), (430, 447, 446, 431), (431, 446, 444, 429), (416, 433, 435, 418), (418, 435, 434, 419), (419, 434, 432, 417), (436, 421, 423, 438), (438, 423, 422, 439), (439, 422, 420, 437), (425, 440, 433, 416), (464, 469, 452, 449), (472, 474, 475, 473, 476, 478, 479, 477, 468, 470, 471, 469, 464, 466, 467, 465), (477, 460, 453, 468), (448, 450, 451, 449, 452, 454, 455, 453, 460, 462, 463, 461, 456, 458, 459, 457), (456, 461, 476, 473), (472, 457, 459, 474), (474, 459, 458, 475), (475, 458, 456, 473), (460, 477, 479, 462), (462, 479, 478, 463), (463, 478, 476, 461), (448, 465, 467, 450), (450, 467, 466, 451), (451, 466, 464, 449), (468, 453, 455, 470), (470, 455, 454, 471), (471, 454, 452, 469), (457, 472, 465, 448), (496, 501, 484, 481), (504, 506, 507, 505, 508, 510, 511, 509, 500, 502, 503, 501, 496, 498, 499, 497), (509, 492, 485, 500), (480, 482, 483, 481, 484, 486, 487, 485, 492, 494, 495, 493, 488, 490, 491, 489), (488, 493, 508, 505), (504, 489, 491, 506), (506, 491, 490, 507), (507, 490, 488, 505), (492, 509, 511, 494), (494, 511, 510, 495), (495, 510, 508, 493), (480, 497, 499, 482), (482, 499, 498, 483), (483, 498, 496, 481), (500, 485, 487, 502), (502, 487, 486, 503), (503, 486, 484, 501), (489, 504, 497, 480), (528, 533, 516, 513), (536, 538, 539, 537, 540, 542, 543, 541, 532, 534, 535, 533, 528, 530, 531, 529), (541, 524, 517, 532), (512, 514, 515, 513, 516, 518, 519, 517, 524, 526, 527, 525, 520, 522, 523, 521), (520, 525, 540, 537), (536, 521, 523, 538), (538, 523, 522, 539), (539, 522, 520, 537), (524, 541, 543, 526), (526, 543, 542, 527), (527, 542, 540, 525), (512, 529, 531, 514), (514, 531, 530, 515), (515, 530, 528, 513), (532, 517, 519, 534), (534, 519, 518, 535), (535, 518, 516, 533), (521, 536, 529, 512), (560, 565, 548, 545), (568, 570, 571, 569, 572, 574, 575, 573, 564, 566, 567, 565, 560, 562, 563, 561), (573, 556, 549, 564), (544, 546, 547, 545, 548, 550, 551, 549, 556, 558, 559, 557, 552, 554, 555, 553), (552, 557, 572, 569), (568, 553, 555, 570), (570, 555, 554, 571), (571, 554, 552, 569), (556, 573, 575, 558), (558, 575, 574, 559), (559, 574, 572, 557), (544, 561, 563, 546), (546, 563, 562, 547), (547, 562, 560, 545), (564, 549, 551, 566), (566, 551, 550, 567), (567, 550, 548, 565), (553, 568, 561, 544), (592, 597, 580, 577), (600, 602, 603, 601, 604, 606, 607, 605, 596, 598, 599, 597, 592, 594, 595, 593), (605, 588, 581, 596), (576, 578, 579, 577, 580, 582, 583, 581, 588, 590, 591, 589, 584, 586, 587, 585), (584, 589, 604, 601), (600, 585, 587, 602), (602, 587, 586, 603), (603, 586, 584, 601), (588, 605, 607, 590), (590, 607, 606, 591), (591, 606, 604, 589), (576, 593, 595, 578), (578, 595, 594, 579), (579, 594, 592, 577), (596, 581, 583, 598), (598, 583, 582, 599), (599, 582, 580, 597), (585, 600, 593, 576), (624, 629, 612, 609), (632, 634, 635, 633, 636, 638, 639, 637, 628, 630, 631, 629, 624, 626, 627, 625), (637, 620, 613, 628), (608, 610, 611, 609, 612, 614, 615, 613, 620, 622, 623, 621, 616, 618, 619, 617), (616, 621, 636, 633), (632, 617, 619, 634), (634, 619, 618, 635), (635, 618, 616, 633), (620, 637, 639, 622), (622, 639, 638, 623), (623, 638, 636, 621), (608, 625, 627, 610), (610, 627, 626, 611), (611, 626, 624, 609), (628, 613, 615, 630), (630, 615, 614, 631), (631, 614, 612, 629), (617, 632, 625, 608)])
_uv = me_cube_028.uv_layers.new(name='UVMap')
_uv.uv.foreach_set('vector', [0.4196, 0.75, 0.5804, 0.75, 0.5804, 1.0, 0.4196, 1.0, 0.375, 0.5446, 0.381, 0.5223, 0.3973, 0.506, 0.4196, 0.5, 0.5804, 0.5, 0.6027, 0.506, 0.619, 0.5223, 0.625, 0.5446, 0.625, 0.7054, 0.619, 0.7277, 0.6027, 0.744, 0.5804, 0.75, 0.4196, 0.75, 0.3973, 0.744, 0.381, 0.7277, 0.375, 0.7054, 0.625, 0.5446, 0.875, 0.5446, 0.875, 0.7054, 0.625, 0.7054, 0.375, 0.0446, 0.381, 0.0223, 0.3973, 0.005976, 0.4196, 0.0, 0.5804, 0.0, 0.6027, 0.005976, 0.619, 0.0223, 0.625, 0.0446, 0.625, 0.2054, 0.619, 0.2277, 0.6027, 0.244, 0.5804, 0.25, 0.4196, 0.25, 0.3973, 0.244, 0.381, 0.2277, 0.375, 0.2054, 0.4196, 0.25, 0.5804, 0.25, 0.5804, 0.5, 0.4196, 0.5, 0.375, 0.5446, 0.125, 0.5446, 0.125, 0.5223, 0.375, 0.5223, 0.375, 0.5223, 0.125, 0.5223, 0.125, 0.5, 0.375, 0.5, 0.375, 0.5, 0.375, 0.25, 0.4196, 0.25, 0.4196, 0.5, 0.875, 0.5446, 0.625, 0.5446, 0.625, 0.5, 0.875, 0.5, 0.625, 0.25, 0.625, 0.5, 0.6027, 0.5, 0.6027, 0.25, 0.6027, 0.25, 0.6027, 0.5, 0.5804, 0.5, 0.5804, 0.25, 0.125, 0.7054, 0.375, 0.7054, 0.375, 0.7277, 0.125, 0.7277, 0.125, 0.7277, 0.375, 0.7277, 0.375, 0.75, 0.125, 0.75, 0.375, 1.0, 0.375, 0.75, 0.4196, 0.75, 0.4196, 1.0, 0.625, 0.7054, 0.875, 0.7054, 0.875, 0.75, 0.625, 0.75, 0.625, 0.75, 0.625, 1.0, 0.6027, 1.0, 0.6027, 0.75, 0.6027, 0.75, 0.6027, 1.0, 0.5804, 1.0, 0.5804, 0.75, 0.125, 0.5446, 0.375, 0.5446, 0.375, 0.7054, 0.125, 0.7054, 0.4196, 0.75, 0.5804, 0.75, 0.5804, 1.0, 0.4196, 1.0, 0.375, 0.5446, 0.381, 0.5223, 0.3973, 0.506, 0.4196, 0.5, 0.5804, 0.5, 0.6027, 0.506, 0.619, 0.5223, 0.625, 0.5446, 0.625, 0.7054, 0.619, 0.7277, 0.6027, 0.744, 0.5804, 0.75, 0.4196, 0.75, 0.3973, 0.744, 0.381, 0.7277, 0.375, 0.7054, 0.625, 0.5446, 0.875, 0.5446, 0.875, 0.7054, 0.625, 0.7054, 0.375, 0.0446, 0.381, 0.0223, 0.3973, 0.005976, 0.4196, 0.0, 0.5804, 0.0, 0.6027, 0.005976, 0.619, 0.0223, 0.625, 0.0446, 0.625, 0.2054, 0.619, 0.2277, 0.6027, 0.244, 0.5804, 0.25, 0.4196, 0.25, 0.3973, 0.244, 0.381, 0.2277, 0.375, 0.2054, 0.4196, 0.25, 0.5804, 0.25, 0.5804, 0.5, 0.4196, 0.5, 0.375, 0.5446, 0.125, 0.5446, 0.125, 0.5223, 0.375, 0.5223, 0.375, 0.5223, 0.125, 0.5223, 0.125, 0.5, 0.375, 0.5, 0.375, 0.5, 0.375, 0.25, 0.4196, 0.25, 0.4196, 0.5, 0.875, 0.5446, 0.625, 0.5446, 0.625, 0.5, 0.875, 0.5, 0.625, 0.25, 0.625, 0.5, 0.6027, 0.5, 0.6027, 0.25, 0.6027, 0.25, 0.6027, 0.5, 0.5804, 0.5, 0.5804, 0.25, 0.125, 0.7054, 0.375, 0.7054, 0.375, 0.7277, 0.125, 0.7277, 0.125, 0.7277, 0.375, 0.7277, 0.375, 0.75, 0.125, 0.75, 0.375, 1.0, 0.375, 0.75, 0.4196, 0.75, 0.4196, 1.0, 0.625, 0.7054, 0.875, 0.7054, 0.875, 0.75, 0.625, 0.75, 0.625, 0.75, 0.625, 1.0, 0.6027, 1.0, 0.6027, 0.75, 0.6027, 0.75, 0.6027, 1.0, 0.5804, 1.0, 0.5804, 0.75, 0.125, 0.5446, 0.375, 0.5446, 0.375, 0.7054, 0.125, 0.7054, 0.4196, 0.75, 0.5804, 0.75, 0.5804, 1.0, 0.4196, 1.0, 0.375, 0.5446, 0.381, 0.5223, 0.3973, 0.506, 0.4196, 0.5, 0.5804, 0.5, 0.6027, 0.506, 0.619, 0.5223, 0.625, 0.5446, 0.625, 0.7054, 0.619, 0.7277, 0.6027, 0.744, 0.5804, 0.75, 0.4196, 0.75, 0.3973, 0.744, 0.381, 0.7277, 0.375, 0.7054, 0.625, 0.5446, 0.875, 0.5446, 0.875, 0.7054, 0.625, 0.7054, 0.375, 0.0446, 0.381, 0.0223, 0.3973, 0.005976, 0.4196, 0.0, 0.5804, 0.0, 0.6027, 0.005976, 0.619, 0.0223, 0.625, 0.0446, 0.625, 0.2054, 0.619, 0.2277, 0.6027, 0.244, 0.5804, 0.25, 0.4196, 0.25, 0.3973, 0.244, 0.381, 0.2277, 0.375, 0.2054, 0.4196, 0.25, 0.5804, 0.25, 0.5804, 0.5, 0.4196, 0.5, 0.375, 0.5446, 0.125, 0.5446, 0.125, 0.5223, 0.375, 0.5223, 0.375, 0.5223, 0.125, 0.5223, 0.125, 0.5, 0.375, 0.5, 0.375, 0.5, 0.375, 0.25, 0.4196, 0.25, 0.4196, 0.5, 0.875, 0.5446, 0.625, 0.5446, 0.625, 0.5, 0.875, 0.5, 0.625, 0.25, 0.625, 0.5, 0.6027, 0.5, 0.6027, 0.25, 0.6027, 0.25, 0.6027, 0.5, 0.5804, 0.5, 0.5804, 0.25, 0.125, 0.7054, 0.375, 0.7054, 0.375, 0.7277, 0.125, 0.7277, 0.125, 0.7277, 0.375, 0.7277, 0.375, 0.75, 0.125, 0.75, 0.375, 1.0, 0.375, 0.75, 0.4196, 0.75, 0.4196, 1.0, 0.625, 0.7054, 0.875, 0.7054, 0.875, 0.75, 0.625, 0.75, 0.625, 0.75, 0.625, 1.0, 0.6027, 1.0, 0.6027, 0.75, 0.6027, 0.75, 0.6027, 1.0, 0.5804, 1.0, 0.5804, 0.75, 0.125, 0.5446, 0.375, 0.5446, 0.375, 0.7054, 0.125, 0.7054, 0.4196, 0.75, 0.5804, 0.75, 0.5804, 1.0, 0.4196, 1.0, 0.375, 0.5446, 0.381, 0.5223, 0.3973, 0.506, 0.4196, 0.5, 0.5804, 0.5, 0.6027, 0.506, 0.619, 0.5223, 0.625, 0.5446, 0.625, 0.7054, 0.619, 0.7277, 0.6027, 0.744, 0.5804, 0.75, 0.4196, 0.75, 0.3973, 0.744, 0.381, 0.7277, 0.375, 0.7054, 0.625, 0.5446, 0.875, 0.5446, 0.875, 0.7054, 0.625, 0.7054, 0.375, 0.0446, 0.381, 0.0223, 0.3973, 0.005976, 0.4196, 0.0, 0.5804, 0.0, 0.6027, 0.005976, 0.619, 0.0223, 0.625, 0.0446, 0.625, 0.2054, 0.619, 0.2277, 0.6027, 0.244, 0.5804, 0.25, 0.4196, 0.25, 0.3973, 0.244, 0.381, 0.2277, 0.375, 0.2054, 0.4196, 0.25, 0.5804, 0.25, 0.5804, 0.5, 0.4196, 0.5, 0.375, 0.5446, 0.125, 0.5446, 0.125, 0.5223, 0.375, 0.5223, 0.375, 0.5223, 0.125, 0.5223, 0.125, 0.5, 0.375, 0.5, 0.375, 0.5, 0.375, 0.25, 0.4196, 0.25, 0.4196, 0.5, 0.875, 0.5446, 0.625, 0.5446, 0.625, 0.5, 0.875, 0.5, 0.625, 0.25, 0.625, 0.5, 0.6027, 0.5, 0.6027, 0.25, 0.6027, 0.25, 0.6027, 0.5, 0.5804, 0.5, 0.5804, 0.25, 0.125, 0.7054, 0.375, 0.7054, 0.375, 0.7277, 0.125, 0.7277, 0.125, 0.7277, 0.375, 0.7277, 0.375, 0.75, 0.125, 0.75, 0.375, 1.0, 0.375, 0.75, 0.4196, 0.75, 0.4196, 1.0, 0.625, 0.7054, 0.875, 0.7054, 0.875, 0.75, 0.625, 0.75, 0.625, 0.75, 0.625, 1.0, 0.6027, 1.0, 0.6027, 0.75, 0.6027, 0.75, 0.6027, 1.0, 0.5804, 1.0, 0.5804, 0.75, 0.125, 0.5446, 0.375, 0.5446, 0.375, 0.7054, 0.125, 0.7054, 0.4196, 0.75, 0.5804, 0.75, 0.5804, 1.0, 0.4196, 1.0, 0.375, 0.5446, 0.381, 0.5223, 0.3973, 0.506, 0.4196, 0.5, 0.5804, 0.5, 0.6027, 0.506, 0.619, 0.5223, 0.625, 0.5446, 0.625, 0.7054, 0.619, 0.7277, 0.6027, 0.744, 0.5804, 0.75, 0.4196, 0.75, 0.3973, 0.744, 0.381, 0.7277, 0.375, 0.7054, 0.625, 0.5446, 0.875, 0.5446, 0.875, 0.7054, 0.625, 0.7054, 0.375, 0.0446, 0.381, 0.0223, 0.3973, 0.005976, 0.4196, 0.0, 0.5804, 0.0, 0.6027, 0.005976, 0.619, 0.0223, 0.625, 0.0446, 0.625, 0.2054, 0.619, 0.2277, 0.6027, 0.244, 0.5804, 0.25, 0.4196, 0.25, 0.3973, 0.244, 0.381, 0.2277, 0.375, 0.2054, 0.4196, 0.25, 0.5804, 0.25, 0.5804, 0.5, 0.4196, 0.5, 0.375, 0.5446, 0.125, 0.5446, 0.125, 0.5223, 0.375, 0.5223, 0.375, 0.5223, 0.125, 0.5223, 0.125, 0.5, 0.375, 0.5, 0.375, 0.5, 0.375, 0.25, 0.4196, 0.25, 0.4196, 0.5, 0.875, 0.5446, 0.625, 0.5446, 0.625, 0.5, 0.875, 0.5, 0.625, 0.25, 0.625, 0.5, 0.6027, 0.5, 0.6027, 0.25, 0.6027, 0.25, 0.6027, 0.5, 0.5804, 0.5, 0.5804, 0.25, 0.125, 0.7054, 0.375, 0.7054, 0.375, 0.7277, 0.125, 0.7277, 0.125, 0.7277, 0.375, 0.7277, 0.375, 0.75, 0.125, 0.75, 0.375, 1.0, 0.375, 0.75, 0.4196, 0.75, 0.4196, 1.0, 0.625, 0.7054, 0.875, 0.7054, 0.875, 0.75, 0.625, 0.75, 0.625, 0.75, 0.625, 1.0, 0.6027, 1.0, 0.6027, 0.75, 0.6027, 0.75, 0.6027, 1.0, 0.5804, 1.0, 0.5804, 0.75, 0.125, 0.5446, 0.375, 0.5446, 0.375, 0.7054, 0.125, 0.7054, 0.4196, 0.75, 0.5804, 0.75, 0.5804, 1.0, 0.4196, 1.0, 0.375, 0.5446, 0.381, 0.5223, 0.3973, 0.506, 0.4196, 0.5, 0.5804, 0.5, 0.6027, 0.506, 0.619, 0.5223, 0.625, 0.5446, 0.625, 0.7054, 0.619, 0.7277, 0.6027, 0.744, 0.5804, 0.75, 0.4196, 0.75, 0.3973, 0.744, 0.381, 0.7277, 0.375, 0.7054, 0.625, 0.5446, 0.875, 0.5446, 0.875, 0.7054, 0.625, 0.7054, 0.375, 0.0446, 0.381, 0.0223, 0.3973, 0.005976, 0.4196, 0.0, 0.5804, 0.0, 0.6027, 0.005976, 0.619, 0.0223, 0.625, 0.0446, 0.625, 0.2054, 0.619, 0.2277, 0.6027, 0.244, 0.5804, 0.25, 0.4196, 0.25, 0.3973, 0.244, 0.381, 0.2277, 0.375, 0.2054, 0.4196, 0.25, 0.5804, 0.25, 0.5804, 0.5, 0.4196, 0.5, 0.375, 0.5446, 0.125, 0.5446, 0.125, 0.5223, 0.375, 0.5223, 0.375, 0.5223, 0.125, 0.5223, 0.125, 0.5, 0.375, 0.5, 0.375, 0.5, 0.375, 0.25, 0.4196, 0.25, 0.4196, 0.5, 0.875, 0.5446, 0.625, 0.5446, 0.625, 0.5, 0.875, 0.5, 0.625, 0.25, 0.625, 0.5, 0.6027, 0.5, 0.6027, 0.25, 0.6027, 0.25, 0.6027, 0.5, 0.5804, 0.5, 0.5804, 0.25, 0.125, 0.7054, 0.375, 0.7054, 0.375, 0.7277, 0.125, 0.7277, 0.125, 0.7277, 0.375, 0.7277, 0.375, 0.75, 0.125, 0.75, 0.375, 1.0, 0.375, 0.75, 0.4196, 0.75, 0.4196, 1.0, 0.625, 0.7054, 0.875, 0.7054, 0.875, 0.75, 0.625, 0.75, 0.625, 0.75, 0.625, 1.0, 0.6027, 1.0, 0.6027, 0.75, 0.6027, 0.75, 0.6027, 1.0, 0.5804, 1.0, 0.5804, 0.75, 0.125, 0.5446, 0.375, 0.5446, 0.375, 0.7054, 0.125, 0.7054, 0.4196, 0.75, 0.5804, 0.75, 0.5804, 1.0, 0.4196, 1.0, 0.375, 0.5446, 0.381, 0.5223, 0.3973, 0.506, 0.4196, 0.5, 0.5804, 0.5, 0.6027, 0.506, 0.619, 0.5223, 0.625, 0.5446, 0.625, 0.7054, 0.619, 0.7277, 0.6027, 0.744, 0.5804, 0.75, 0.4196, 0.75, 0.3973, 0.744, 0.381, 0.7277, 0.375, 0.7054, 0.625, 0.5446, 0.875, 0.5446, 0.875, 0.7054, 0.625, 0.7054, 0.375, 0.0446, 0.381, 0.0223, 0.3973, 0.005976, 0.4196, 0.0, 0.5804, 0.0, 0.6027, 0.005976, 0.619, 0.0223, 0.625, 0.0446, 0.625, 0.2054, 0.619, 0.2277, 0.6027, 0.244, 0.5804, 0.25, 0.4196, 0.25, 0.3973, 0.244, 0.381, 0.2277, 0.375, 0.2054, 0.4196, 0.25, 0.5804, 0.25, 0.5804, 0.5, 0.4196, 0.5, 0.375, 0.5446, 0.125, 0.5446, 0.125, 0.5223, 0.375, 0.5223, 0.375, 0.5223, 0.125, 0.5223, 0.125, 0.5, 0.375, 0.5, 0.375, 0.5, 0.375, 0.25, 0.4196, 0.25, 0.4196, 0.5, 0.875, 0.5446, 0.625, 0.5446, 0.625, 0.5, 0.875, 0.5, 0.625, 0.25, 0.625, 0.5, 0.6027, 0.5, 0.6027, 0.25, 0.6027, 0.25, 0.6027, 0.5, 0.5804, 0.5, 0.5804, 0.25, 0.125, 0.7054, 0.375, 0.7054, 0.375, 0.7277, 0.125, 0.7277, 0.125, 0.7277, 0.375, 0.7277, 0.375, 0.75, 0.125, 0.75, 0.375, 1.0, 0.375, 0.75, 0.4196, 0.75, 0.4196, 1.0, 0.625, 0.7054, 0.875, 0.7054, 0.875, 0.75, 0.625, 0.75, 0.625, 0.75, 0.625, 1.0, 0.6027, 1.0, 0.6027, 0.75, 0.6027, 0.75, 0.6027, 1.0, 0.5804, 1.0, 0.5804, 0.75, 0.125, 0.5446, 0.375, 0.5446, 0.375, 0.7054, 0.125, 0.7054, 0.4196, 0.75, 0.5804, 0.75, 0.5804, 1.0, 0.4196, 1.0, 0.375, 0.5446, 0.381, 0.5223, 0.3973, 0.506, 0.4196, 0.5, 0.5804, 0.5, 0.6027, 0.506, 0.619, 0.5223, 0.625, 0.5446, 0.625, 0.7054, 0.619, 0.7277, 0.6027, 0.744, 0.5804, 0.75, 0.4196, 0.75, 0.3973, 0.744, 0.381, 0.7277, 0.375, 0.7054, 0.625, 0.5446, 0.875, 0.5446, 0.875, 0.7054, 0.625, 0.7054, 0.375, 0.0446, 0.381, 0.0223, 0.3973, 0.005976, 0.4196, 0.0, 0.5804, 0.0, 0.6027, 0.005976, 0.619, 0.0223, 0.625, 0.0446, 0.625, 0.2054, 0.619, 0.2277, 0.6027, 0.244, 0.5804, 0.25, 0.4196, 0.25, 0.3973, 0.244, 0.381, 0.2277, 0.375, 0.2054, 0.4196, 0.25, 0.5804, 0.25, 0.5804, 0.5, 0.4196, 0.5, 0.375, 0.5446, 0.125, 0.5446, 0.125, 0.5223, 0.375, 0.5223, 0.375, 0.5223, 0.125, 0.5223, 0.125, 0.5, 0.375, 0.5, 0.375, 0.5, 0.375, 0.25, 0.4196, 0.25, 0.4196, 0.5, 0.875, 0.5446, 0.625, 0.5446, 0.625, 0.5, 0.875, 0.5, 0.625, 0.25, 0.625, 0.5, 0.6027, 0.5, 0.6027, 0.25, 0.6027, 0.25, 0.6027, 0.5, 0.5804, 0.5, 0.5804, 0.25, 0.125, 0.7054, 0.375, 0.7054, 0.375, 0.7277, 0.125, 0.7277, 0.125, 0.7277, 0.375, 0.7277, 0.375, 0.75, 0.125, 0.75, 0.375, 1.0, 0.375, 0.75, 0.4196, 0.75, 0.4196, 1.0, 0.625, 0.7054, 0.875, 0.7054, 0.875, 0.75, 0.625, 0.75, 0.625, 0.75, 0.625, 1.0, 0.6027, 1.0, 0.6027, 0.75, 0.6027, 0.75, 0.6027, 1.0, 0.5804, 1.0, 0.5804, 0.75, 0.125, 0.5446, 0.375, 0.5446, 0.375, 0.7054, 0.125, 0.7054, 0.4196, 0.75, 0.5804, 0.75, 0.5804, 1.0, 0.4196, 1.0, 0.375, 0.5446, 0.381, 0.5223, 0.3973, 0.506, 0.4196, 0.5, 0.5804, 0.5, 0.6027, 0.506, 0.619, 0.5223, 0.625, 0.5446, 0.625, 0.7054, 0.619, 0.7277, 0.6027, 0.744, 0.5804, 0.75, 0.4196, 0.75, 0.3973, 0.744, 0.381, 0.7277, 0.375, 0.7054, 0.625, 0.5446, 0.875, 0.5446, 0.875, 0.7054, 0.625, 0.7054, 0.375, 0.0446, 0.381, 0.0223, 0.3973, 0.005976, 0.4196, 0.0, 0.5804, 0.0, 0.6027, 0.005976, 0.619, 0.0223, 0.625, 0.0446, 0.625, 0.2054, 0.619, 0.2277, 0.6027, 0.244, 0.5804, 0.25, 0.4196, 0.25, 0.3973, 0.244, 0.381, 0.2277, 0.375, 0.2054, 0.4196, 0.25, 0.5804, 0.25, 0.5804, 0.5, 0.4196, 0.5, 0.375, 0.5446, 0.125, 0.5446, 0.125, 0.5223, 0.375, 0.5223, 0.375, 0.5223, 0.125, 0.5223, 0.125, 0.5, 0.375, 0.5, 0.375, 0.5, 0.375, 0.25, 0.4196, 0.25, 0.4196, 0.5, 0.875, 0.5446, 0.625, 0.5446, 0.625, 0.5, 0.875, 0.5, 0.625, 0.25, 0.625, 0.5, 0.6027, 0.5, 0.6027, 0.25, 0.6027, 0.25, 0.6027, 0.5, 0.5804, 0.5, 0.5804, 0.25, 0.125, 0.7054, 0.375, 0.7054, 0.375, 0.7277, 0.125, 0.7277, 0.125, 0.7277, 0.375, 0.7277, 0.375, 0.75, 0.125, 0.75, 0.375, 1.0, 0.375, 0.75, 0.4196, 0.75, 0.4196, 1.0, 0.625, 0.7054, 0.875, 0.7054, 0.875, 0.75, 0.625, 0.75, 0.625, 0.75, 0.625, 1.0, 0.6027, 1.0, 0.6027, 0.75, 0.6027, 0.75, 0.6027, 1.0, 0.5804, 1.0, 0.5804, 0.75, 0.125, 0.5446, 0.375, 0.5446, 0.375, 0.7054, 0.125, 0.7054, 0.4196, 0.75, 0.5804, 0.75, 0.5804, 1.0, 0.4196, 1.0, 0.375, 0.5446, 0.381, 0.5223, 0.3973, 0.506, 0.4196, 0.5, 0.5804, 0.5, 0.6027, 0.506, 0.619, 0.5223, 0.625, 0.5446, 0.625, 0.7054, 0.619, 0.7277, 0.6027, 0.744, 0.5804, 0.75, 0.4196, 0.75, 0.3973, 0.744, 0.381, 0.7277, 0.375, 0.7054, 0.625, 0.5446, 0.875, 0.5446, 0.875, 0.7054, 0.625, 0.7054, 0.375, 0.0446, 0.381, 0.0223, 0.3973, 0.005976, 0.4196, 0.0, 0.5804, 0.0, 0.6027, 0.005976, 0.619, 0.0223, 0.625, 0.0446, 0.625, 0.2054, 0.619, 0.2277, 0.6027, 0.244, 0.5804, 0.25, 0.4196, 0.25, 0.3973, 0.244, 0.381, 0.2277, 0.375, 0.2054, 0.4196, 0.25, 0.5804, 0.25, 0.5804, 0.5, 0.4196, 0.5, 0.375, 0.5446, 0.125, 0.5446, 0.125, 0.5223, 0.375, 0.5223, 0.375, 0.5223, 0.125, 0.5223, 0.125, 0.5, 0.375, 0.5, 0.375, 0.5, 0.375, 0.25, 0.4196, 0.25, 0.4196, 0.5, 0.875, 0.5446, 0.625, 0.5446, 0.625, 0.5, 0.875, 0.5, 0.625, 0.25, 0.625, 0.5, 0.6027, 0.5, 0.6027, 0.25, 0.6027, 0.25, 0.6027, 0.5, 0.5804, 0.5, 0.5804, 0.25, 0.125, 0.7054, 0.375, 0.7054, 0.375, 0.7277, 0.125, 0.7277, 0.125, 0.7277, 0.375, 0.7277, 0.375, 0.75, 0.125, 0.75, 0.375, 1.0, 0.375, 0.75, 0.4196, 0.75, 0.4196, 1.0, 0.625, 0.7054, 0.875, 0.7054, 0.875, 0.75, 0.625, 0.75, 0.625, 0.75, 0.625, 1.0, 0.6027, 1.0, 0.6027, 0.75, 0.6027, 0.75, 0.6027, 1.0, 0.5804, 1.0, 0.5804, 0.75, 0.125, 0.5446, 0.375, 0.5446, 0.375, 0.7054, 0.125, 0.7054, 0.4196, 0.75, 0.5804, 0.75, 0.5804, 1.0, 0.4196, 1.0, 0.375, 0.5446, 0.381, 0.5223, 0.3973, 0.506, 0.4196, 0.5, 0.5804, 0.5, 0.6027, 0.506, 0.619, 0.5223, 0.625, 0.5446, 0.625, 0.7054, 0.619, 0.7277, 0.6027, 0.744, 0.5804, 0.75, 0.4196, 0.75, 0.3973, 0.744, 0.381, 0.7277, 0.375, 0.7054, 0.625, 0.5446, 0.875, 0.5446, 0.875, 0.7054, 0.625, 0.7054, 0.375, 0.0446, 0.381, 0.0223, 0.3973, 0.005976, 0.4196, 0.0, 0.5804, 0.0, 0.6027, 0.005976, 0.619, 0.0223, 0.625, 0.0446, 0.625, 0.2054, 0.619, 0.2277, 0.6027, 0.244, 0.5804, 0.25, 0.4196, 0.25, 0.3973, 0.244, 0.381, 0.2277, 0.375, 0.2054, 0.4196, 0.25, 0.5804, 0.25, 0.5804, 0.5, 0.4196, 0.5, 0.375, 0.5446, 0.125, 0.5446, 0.125, 0.5223, 0.375, 0.5223, 0.375, 0.5223, 0.125, 0.5223, 0.125, 0.5, 0.375, 0.5, 0.375, 0.5, 0.375, 0.25, 0.4196, 0.25, 0.4196, 0.5, 0.875, 0.5446, 0.625, 0.5446, 0.625, 0.5, 0.875, 0.5, 0.625, 0.25, 0.625, 0.5, 0.6027, 0.5, 0.6027, 0.25, 0.6027, 0.25, 0.6027, 0.5, 0.5804, 0.5, 0.5804, 0.25, 0.125, 0.7054, 0.375, 0.7054, 0.375, 0.7277, 0.125, 0.7277, 0.125, 0.7277, 0.375, 0.7277, 0.375, 0.75, 0.125, 0.75, 0.375, 1.0, 0.375, 0.75, 0.4196, 0.75, 0.4196, 1.0, 0.625, 0.7054, 0.875, 0.7054, 0.875, 0.75, 0.625, 0.75, 0.625, 0.75, 0.625, 1.0, 0.6027, 1.0, 0.6027, 0.75, 0.6027, 0.75, 0.6027, 1.0, 0.5804, 1.0, 0.5804, 0.75, 0.125, 0.5446, 0.375, 0.5446, 0.375, 0.7054, 0.125, 0.7054, 0.4196, 0.75, 0.5804, 0.75, 0.5804, 1.0, 0.4196, 1.0, 0.375, 0.5446, 0.381, 0.5223, 0.3973, 0.506, 0.4196, 0.5, 0.5804, 0.5, 0.6027, 0.506, 0.619, 0.5223, 0.625, 0.5446, 0.625, 0.7054, 0.619, 0.7277, 0.6027, 0.744, 0.5804, 0.75, 0.4196, 0.75, 0.3973, 0.744, 0.381, 0.7277, 0.375, 0.7054, 0.625, 0.5446, 0.875, 0.5446, 0.875, 0.7054, 0.625, 0.7054, 0.375, 0.0446, 0.381, 0.0223, 0.3973, 0.005976, 0.4196, 0.0, 0.5804, 0.0, 0.6027, 0.005976, 0.619, 0.0223, 0.625, 0.0446, 0.625, 0.2054, 0.619, 0.2277, 0.6027, 0.244, 0.5804, 0.25, 0.4196, 0.25, 0.3973, 0.244, 0.381, 0.2277, 0.375, 0.2054, 0.4196, 0.25, 0.5804, 0.25, 0.5804, 0.5, 0.4196, 0.5, 0.375, 0.5446, 0.125, 0.5446, 0.125, 0.5223, 0.375, 0.5223, 0.375, 0.5223, 0.125, 0.5223, 0.125, 0.5, 0.375, 0.5, 0.375, 0.5, 0.375, 0.25, 0.4196, 0.25, 0.4196, 0.5, 0.875, 0.5446, 0.625, 0.5446, 0.625, 0.5, 0.875, 0.5, 0.625, 0.25, 0.625, 0.5, 0.6027, 0.5, 0.6027, 0.25, 0.6027, 0.25, 0.6027, 0.5, 0.5804, 0.5, 0.5804, 0.25, 0.125, 0.7054, 0.375, 0.7054, 0.375, 0.7277, 0.125, 0.7277, 0.125, 0.7277, 0.375, 0.7277, 0.375, 0.75, 0.125, 0.75, 0.375, 1.0, 0.375, 0.75, 0.4196, 0.75, 0.4196, 1.0, 0.625, 0.7054, 0.875, 0.7054, 0.875, 0.75, 0.625, 0.75, 0.625, 0.75, 0.625, 1.0, 0.6027, 1.0, 0.6027, 0.75, 0.6027, 0.75, 0.6027, 1.0, 0.5804, 1.0, 0.5804, 0.75, 0.125, 0.5446, 0.375, 0.5446, 0.375, 0.7054, 0.125, 0.7054, 0.4196, 0.75, 0.5804, 0.75, 0.5804, 1.0, 0.4196, 1.0, 0.375, 0.5446, 0.381, 0.5223, 0.3973, 0.506, 0.4196, 0.5, 0.5804, 0.5, 0.6027, 0.506, 0.619, 0.5223, 0.625, 0.5446, 0.625, 0.7054, 0.619, 0.7277, 0.6027, 0.744, 0.5804, 0.75, 0.4196, 0.75, 0.3973, 0.744, 0.381, 0.7277, 0.375, 0.7054, 0.625, 0.5446, 0.875, 0.5446, 0.875, 0.7054, 0.625, 0.7054, 0.375, 0.0446, 0.381, 0.0223, 0.3973, 0.005976, 0.4196, 0.0, 0.5804, 0.0, 0.6027, 0.005976, 0.619, 0.0223, 0.625, 0.0446, 0.625, 0.2054, 0.619, 0.2277, 0.6027, 0.244, 0.5804, 0.25, 0.4196, 0.25, 0.3973, 0.244, 0.381, 0.2277, 0.375, 0.2054, 0.4196, 0.25, 0.5804, 0.25, 0.5804, 0.5, 0.4196, 0.5, 0.375, 0.5446, 0.125, 0.5446, 0.125, 0.5223, 0.375, 0.5223, 0.375, 0.5223, 0.125, 0.5223, 0.125, 0.5, 0.375, 0.5, 0.375, 0.5, 0.375, 0.25, 0.4196, 0.25, 0.4196, 0.5, 0.875, 0.5446, 0.625, 0.5446, 0.625, 0.5, 0.875, 0.5, 0.625, 0.25, 0.625, 0.5, 0.6027, 0.5, 0.6027, 0.25, 0.6027, 0.25, 0.6027, 0.5, 0.5804, 0.5, 0.5804, 0.25, 0.125, 0.7054, 0.375, 0.7054, 0.375, 0.7277, 0.125, 0.7277, 0.125, 0.7277, 0.375, 0.7277, 0.375, 0.75, 0.125, 0.75, 0.375, 1.0, 0.375, 0.75, 0.4196, 0.75, 0.4196, 1.0, 0.625, 0.7054, 0.875, 0.7054, 0.875, 0.75, 0.625, 0.75, 0.625, 0.75, 0.625, 1.0, 0.6027, 1.0, 0.6027, 0.75, 0.6027, 0.75, 0.6027, 1.0, 0.5804, 1.0, 0.5804, 0.75, 0.125, 0.5446, 0.375, 0.5446, 0.375, 0.7054, 0.125, 0.7054, 0.4196, 0.75, 0.5804, 0.75, 0.5804, 1.0, 0.4196, 1.0, 0.375, 0.5446, 0.381, 0.5223, 0.3973, 0.506, 0.4196, 0.5, 0.5804, 0.5, 0.6027, 0.506, 0.619, 0.5223, 0.625, 0.5446, 0.625, 0.7054, 0.619, 0.7277, 0.6027, 0.744, 0.5804, 0.75, 0.4196, 0.75, 0.3973, 0.744, 0.381, 0.7277, 0.375, 0.7054, 0.625, 0.5446, 0.875, 0.5446, 0.875, 0.7054, 0.625, 0.7054, 0.375, 0.0446, 0.381, 0.0223, 0.3973, 0.005976, 0.4196, 0.0, 0.5804, 0.0, 0.6027, 0.005976, 0.619, 0.0223, 0.625, 0.0446, 0.625, 0.2054, 0.619, 0.2277, 0.6027, 0.244, 0.5804, 0.25, 0.4196, 0.25, 0.3973, 0.244, 0.381, 0.2277, 0.375, 0.2054, 0.4196, 0.25, 0.5804, 0.25, 0.5804, 0.5, 0.4196, 0.5, 0.375, 0.5446, 0.125, 0.5446, 0.125, 0.5223, 0.375, 0.5223, 0.375, 0.5223, 0.125, 0.5223, 0.125, 0.5, 0.375, 0.5, 0.375, 0.5, 0.375, 0.25, 0.4196, 0.25, 0.4196, 0.5, 0.875, 0.5446, 0.625, 0.5446, 0.625, 0.5, 0.875, 0.5, 0.625, 0.25, 0.625, 0.5, 0.6027, 0.5, 0.6027, 0.25, 0.6027, 0.25, 0.6027, 0.5, 0.5804, 0.5, 0.5804, 0.25, 0.125, 0.7054, 0.375, 0.7054, 0.375, 0.7277, 0.125, 0.7277, 0.125, 0.7277, 0.375, 0.7277, 0.375, 0.75, 0.125, 0.75, 0.375, 1.0, 0.375, 0.75, 0.4196, 0.75, 0.4196, 1.0, 0.625, 0.7054, 0.875, 0.7054, 0.875, 0.75, 0.625, 0.75, 0.625, 0.75, 0.625, 1.0, 0.6027, 1.0, 0.6027, 0.75, 0.6027, 0.75, 0.6027, 1.0, 0.5804, 1.0, 0.5804, 0.75, 0.125, 0.5446, 0.375, 0.5446, 0.375, 0.7054, 0.125, 0.7054, 0.4196, 0.75, 0.5804, 0.75, 0.5804, 1.0, 0.4196, 1.0, 0.375, 0.5446, 0.381, 0.5223, 0.3973, 0.506, 0.4196, 0.5, 0.5804, 0.5, 0.6027, 0.506, 0.619, 0.5223, 0.625, 0.5446, 0.625, 0.7054, 0.619, 0.7277, 0.6027, 0.744, 0.5804, 0.75, 0.4196, 0.75, 0.3973, 0.744, 0.381, 0.7277, 0.375, 0.7054, 0.625, 0.5446, 0.875, 0.5446, 0.875, 0.7054, 0.625, 0.7054, 0.375, 0.0446, 0.381, 0.0223, 0.3973, 0.005976, 0.4196, 0.0, 0.5804, 0.0, 0.6027, 0.005976, 0.619, 0.0223, 0.625, 0.0446, 0.625, 0.2054, 0.619, 0.2277, 0.6027, 0.244, 0.5804, 0.25, 0.4196, 0.25, 0.3973, 0.244, 0.381, 0.2277, 0.375, 0.2054, 0.4196, 0.25, 0.5804, 0.25, 0.5804, 0.5, 0.4196, 0.5, 0.375, 0.5446, 0.125, 0.5446, 0.125, 0.5223, 0.375, 0.5223, 0.375, 0.5223, 0.125, 0.5223, 0.125, 0.5, 0.375, 0.5, 0.375, 0.5, 0.375, 0.25, 0.4196, 0.25, 0.4196, 0.5, 0.875, 0.5446, 0.625, 0.5446, 0.625, 0.5, 0.875, 0.5, 0.625, 0.25, 0.625, 0.5, 0.6027, 0.5, 0.6027, 0.25, 0.6027, 0.25, 0.6027, 0.5, 0.5804, 0.5, 0.5804, 0.25, 0.125, 0.7054, 0.375, 0.7054, 0.375, 0.7277, 0.125, 0.7277, 0.125, 0.7277, 0.375, 0.7277, 0.375, 0.75, 0.125, 0.75, 0.375, 1.0, 0.375, 0.75, 0.4196, 0.75, 0.4196, 1.0, 0.625, 0.7054, 0.875, 0.7054, 0.875, 0.75, 0.625, 0.75, 0.625, 0.75, 0.625, 1.0, 0.6027, 1.0, 0.6027, 0.75, 0.6027, 0.75, 0.6027, 1.0, 0.5804, 1.0, 0.5804, 0.75, 0.125, 0.5446, 0.375, 0.5446, 0.375, 0.7054, 0.125, 0.7054, 0.4196, 0.75, 0.5804, 0.75, 0.5804, 1.0, 0.4196, 1.0, 0.375, 0.5446, 0.381, 0.5223, 0.3973, 0.506, 0.4196, 0.5, 0.5804, 0.5, 0.6027, 0.506, 0.619, 0.5223, 0.625, 0.5446, 0.625, 0.7054, 0.619, 0.7277, 0.6027, 0.744, 0.5804, 0.75, 0.4196, 0.75, 0.3973, 0.744, 0.381, 0.7277, 0.375, 0.7054, 0.625, 0.5446, 0.875, 0.5446, 0.875, 0.7054, 0.625, 0.7054, 0.375, 0.0446, 0.381, 0.0223, 0.3973, 0.005976, 0.4196, 0.0, 0.5804, 0.0, 0.6027, 0.005976, 0.619, 0.0223, 0.625, 0.0446, 0.625, 0.2054, 0.619, 0.2277, 0.6027, 0.244, 0.5804, 0.25, 0.4196, 0.25, 0.3973, 0.244, 0.381, 0.2277, 0.375, 0.2054, 0.4196, 0.25, 0.5804, 0.25, 0.5804, 0.5, 0.4196, 0.5, 0.375, 0.5446, 0.125, 0.5446, 0.125, 0.5223, 0.375, 0.5223, 0.375, 0.5223, 0.125, 0.5223, 0.125, 0.5, 0.375, 0.5, 0.375, 0.5, 0.375, 0.25, 0.4196, 0.25, 0.4196, 0.5, 0.875, 0.5446, 0.625, 0.5446, 0.625, 0.5, 0.875, 0.5, 0.625, 0.25, 0.625, 0.5, 0.6027, 0.5, 0.6027, 0.25, 0.6027, 0.25, 0.6027, 0.5, 0.5804, 0.5, 0.5804, 0.25, 0.125, 0.7054, 0.375, 0.7054, 0.375, 0.7277, 0.125, 0.7277, 0.125, 0.7277, 0.375, 0.7277, 0.375, 0.75, 0.125, 0.75, 0.375, 1.0, 0.375, 0.75, 0.4196, 0.75, 0.4196, 1.0, 0.625, 0.7054, 0.875, 0.7054, 0.875, 0.75, 0.625, 0.75, 0.625, 0.75, 0.625, 1.0, 0.6027, 1.0, 0.6027, 0.75, 0.6027, 0.75, 0.6027, 1.0, 0.5804, 1.0, 0.5804, 0.75, 0.125, 0.5446, 0.375, 0.5446, 0.375, 0.7054, 0.125, 0.7054, 0.4196, 0.75, 0.5804, 0.75, 0.5804, 1.0, 0.4196, 1.0, 0.375, 0.5446, 0.381, 0.5223, 0.3973, 0.506, 0.4196, 0.5, 0.5804, 0.5, 0.6027, 0.506, 0.619, 0.5223, 0.625, 0.5446, 0.625, 0.7054, 0.619, 0.7277, 0.6027, 0.744, 0.5804, 0.75, 0.4196, 0.75, 0.3973, 0.744, 0.381, 0.7277, 0.375, 0.7054, 0.625, 0.5446, 0.875, 0.5446, 0.875, 0.7054, 0.625, 0.7054, 0.375, 0.0446, 0.381, 0.0223, 0.3973, 0.005976, 0.4196, 0.0, 0.5804, 0.0, 0.6027, 0.005976, 0.619, 0.0223, 0.625, 0.0446, 0.625, 0.2054, 0.619, 0.2277, 0.6027, 0.244, 0.5804, 0.25, 0.4196, 0.25, 0.3973, 0.244, 0.381, 0.2277, 0.375, 0.2054, 0.4196, 0.25, 0.5804, 0.25, 0.5804, 0.5, 0.4196, 0.5, 0.375, 0.5446, 0.125, 0.5446, 0.125, 0.5223, 0.375, 0.5223, 0.375, 0.5223, 0.125, 0.5223, 0.125, 0.5, 0.375, 0.5, 0.375, 0.5, 0.375, 0.25, 0.4196, 0.25, 0.4196, 0.5, 0.875, 0.5446, 0.625, 0.5446, 0.625, 0.5, 0.875, 0.5, 0.625, 0.25, 0.625, 0.5, 0.6027, 0.5, 0.6027, 0.25, 0.6027, 0.25, 0.6027, 0.5, 0.5804, 0.5, 0.5804, 0.25, 0.125, 0.7054, 0.375, 0.7054, 0.375, 0.7277, 0.125, 0.7277, 0.125, 0.7277, 0.375, 0.7277, 0.375, 0.75, 0.125, 0.75, 0.375, 1.0, 0.375, 0.75, 0.4196, 0.75, 0.4196, 1.0, 0.625, 0.7054, 0.875, 0.7054, 0.875, 0.75, 0.625, 0.75, 0.625, 0.75, 0.625, 1.0, 0.6027, 1.0, 0.6027, 0.75, 0.6027, 0.75, 0.6027, 1.0, 0.5804, 1.0, 0.5804, 0.75, 0.125, 0.5446, 0.375, 0.5446, 0.375, 0.7054, 0.125, 0.7054, 0.4196, 0.75, 0.5804, 0.75, 0.5804, 1.0, 0.4196, 1.0, 0.375, 0.5446, 0.381, 0.5223, 0.3973, 0.506, 0.4196, 0.5, 0.5804, 0.5, 0.6027, 0.506, 0.619, 0.5223, 0.625, 0.5446, 0.625, 0.7054, 0.619, 0.7277, 0.6027, 0.744, 0.5804, 0.75, 0.4196, 0.75, 0.3973, 0.744, 0.381, 0.7277, 0.375, 0.7054, 0.625, 0.5446, 0.875, 0.5446, 0.875, 0.7054, 0.625, 0.7054, 0.375, 0.0446, 0.381, 0.0223, 0.3973, 0.005976, 0.4196, 0.0, 0.5804, 0.0, 0.6027, 0.005976, 0.619, 0.0223, 0.625, 0.0446, 0.625, 0.2054, 0.619, 0.2277, 0.6027, 0.244, 0.5804, 0.25, 0.4196, 0.25, 0.3973, 0.244, 0.381, 0.2277, 0.375, 0.2054, 0.4196, 0.25, 0.5804, 0.25, 0.5804, 0.5, 0.4196, 0.5, 0.375, 0.5446, 0.125, 0.5446, 0.125, 0.5223, 0.375, 0.5223, 0.375, 0.5223, 0.125, 0.5223, 0.125, 0.5, 0.375, 0.5, 0.375, 0.5, 0.375, 0.25, 0.4196, 0.25, 0.4196, 0.5, 0.875, 0.5446, 0.625, 0.5446, 0.625, 0.5, 0.875, 0.5, 0.625, 0.25, 0.625, 0.5, 0.6027, 0.5, 0.6027, 0.25, 0.6027, 0.25, 0.6027, 0.5, 0.5804, 0.5, 0.5804, 0.25, 0.125, 0.7054, 0.375, 0.7054, 0.375, 0.7277, 0.125, 0.7277, 0.125, 0.7277, 0.375, 0.7277, 0.375, 0.75, 0.125, 0.75, 0.375, 1.0, 0.375, 0.75, 0.4196, 0.75, 0.4196, 1.0, 0.625, 0.7054, 0.875, 0.7054, 0.875, 0.75, 0.625, 0.75, 0.625, 0.75, 0.625, 1.0, 0.6027, 1.0, 0.6027, 0.75, 0.6027, 0.75, 0.6027, 1.0, 0.5804, 1.0, 0.5804, 0.75, 0.125, 0.5446, 0.375, 0.5446, 0.375, 0.7054, 0.125, 0.7054, 0.4196, 0.75, 0.5804, 0.75, 0.5804, 1.0, 0.4196, 1.0, 0.375, 0.5446, 0.381, 0.5223, 0.3973, 0.506, 0.4196, 0.5, 0.5804, 0.5, 0.6027, 0.506, 0.619, 0.5223, 0.625, 0.5446, 0.625, 0.7054, 0.619, 0.7277, 0.6027, 0.744, 0.5804, 0.75, 0.4196, 0.75, 0.3973, 0.744, 0.381, 0.7277, 0.375, 0.7054, 0.625, 0.5446, 0.875, 0.5446, 0.875, 0.7054, 0.625, 0.7054, 0.375, 0.0446, 0.381, 0.0223, 0.3973, 0.005976, 0.4196, 0.0, 0.5804, 0.0, 0.6027, 0.005976, 0.619, 0.0223, 0.625, 0.0446, 0.625, 0.2054, 0.619, 0.2277, 0.6027, 0.244, 0.5804, 0.25, 0.4196, 0.25, 0.3973, 0.244, 0.381, 0.2277, 0.375, 0.2054, 0.4196, 0.25, 0.5804, 0.25, 0.5804, 0.5, 0.4196, 0.5, 0.375, 0.5446, 0.125, 0.5446, 0.125, 0.5223, 0.375, 0.5223, 0.375, 0.5223, 0.125, 0.5223, 0.125, 0.5, 0.375, 0.5, 0.375, 0.5, 0.375, 0.25, 0.4196, 0.25, 0.4196, 0.5, 0.875, 0.5446, 0.625, 0.5446, 0.625, 0.5, 0.875, 0.5, 0.625, 0.25, 0.625, 0.5, 0.6027, 0.5, 0.6027, 0.25, 0.6027, 0.25, 0.6027, 0.5, 0.5804, 0.5, 0.5804, 0.25, 0.125, 0.7054, 0.375, 0.7054, 0.375, 0.7277, 0.125, 0.7277, 0.125, 0.7277, 0.375, 0.7277, 0.375, 0.75, 0.125, 0.75, 0.375, 1.0, 0.375, 0.75, 0.4196, 0.75, 0.4196, 1.0, 0.625, 0.7054, 0.875, 0.7054, 0.875, 0.75, 0.625, 0.75, 0.625, 0.75, 0.625, 1.0, 0.6027, 1.0, 0.6027, 0.75, 0.6027, 0.75, 0.6027, 1.0, 0.5804, 1.0, 0.5804, 0.75, 0.125, 0.5446, 0.375, 0.5446, 0.375, 0.7054, 0.125, 0.7054, 0.4196, 0.75, 0.5804, 0.75, 0.5804, 1.0, 0.4196, 1.0, 0.375, 0.5446, 0.381, 0.5223, 0.3973, 0.506, 0.4196, 0.5, 0.5804, 0.5, 0.6027, 0.506, 0.619, 0.5223, 0.625, 0.5446, 0.625, 0.7054, 0.619, 0.7277, 0.6027, 0.744, 0.5804, 0.75, 0.4196, 0.75, 0.3973, 0.744, 0.381, 0.7277, 0.375, 0.7054, 0.625, 0.5446, 0.875, 0.5446, 0.875, 0.7054, 0.625, 0.7054, 0.375, 0.0446, 0.381, 0.0223, 0.3973, 0.005976, 0.4196, 0.0, 0.5804, 0.0, 0.6027, 0.005976, 0.619, 0.0223, 0.625, 0.0446, 0.625, 0.2054, 0.619, 0.2277, 0.6027, 0.244, 0.5804, 0.25, 0.4196, 0.25, 0.3973, 0.244, 0.381, 0.2277, 0.375, 0.2054, 0.4196, 0.25, 0.5804, 0.25, 0.5804, 0.5, 0.4196, 0.5, 0.375, 0.5446, 0.125, 0.5446, 0.125, 0.5223, 0.375, 0.5223, 0.375, 0.5223, 0.125, 0.5223, 0.125, 0.5, 0.375, 0.5, 0.375, 0.5, 0.375, 0.25, 0.4196, 0.25, 0.4196, 0.5, 0.875, 0.5446, 0.625, 0.5446, 0.625, 0.5, 0.875, 0.5, 0.625, 0.25, 0.625, 0.5, 0.6027, 0.5, 0.6027, 0.25, 0.6027, 0.25, 0.6027, 0.5, 0.5804, 0.5, 0.5804, 0.25, 0.125, 0.7054, 0.375, 0.7054, 0.375, 0.7277, 0.125, 0.7277, 0.125, 0.7277, 0.375, 0.7277, 0.375, 0.75, 0.125, 0.75, 0.375, 1.0, 0.375, 0.75, 0.4196, 0.75, 0.4196, 1.0, 0.625, 0.7054, 0.875, 0.7054, 0.875, 0.75, 0.625, 0.75, 0.625, 0.75, 0.625, 1.0, 0.6027, 1.0, 0.6027, 0.75, 0.6027, 0.75, 0.6027, 1.0, 0.5804, 1.0, 0.5804, 0.75, 0.125, 0.5446, 0.375, 0.5446, 0.375, 0.7054, 0.125, 0.7054])
me_cube_028.update()
me_cube_003 = bpy.data.meshes.new('Cube.003')
me_cube_003.from_pydata([(0.5855, 0.662, -34.63), (0.5855, -0.8494, -34.63), (-1.0, 1.0, -34.87), (-1.0, -1.0, -34.87), (-1.0, 1.0, -33.92), (-1.0, -1.0, -33.92), (0.5855, 0.662, -33.69), (0.5855, -0.8494, -33.69), (1.284, 1.284, -35.01), (-1.284, 1.284, -35.01), (1.284, -1.284, -35.01), (-1.284, -1.284, -35.01), (1.284, 1.284, -33.79), (1.284, -1.284, -33.79), (-1.284, 1.284, -33.79), (-1.284, -1.284, -33.79), (0.8183, 1.0, -33.92), (1.0, 0.8183, -33.92), (1.122, 1.122, -33.87), (0.9092, 0.9757, -33.92), (0.9757, 0.9092, -33.92), (1.0, -0.8183, -33.92), (0.8183, -1.0, -33.92), (1.122, -1.122, -33.87), (0.9757, -0.9092, -33.92), (0.9092, -0.9757, -33.92), (-10.67, 0.7557, -34.63), (-10.67, -0.7557, -34.63), (-9.663, -1.0, -34.87), (-9.663, 1.0, -34.87), (-9.663, -1.0, -33.91), (-9.663, 1.0, -33.91), (-10.67, -0.7557, -33.69), (-10.67, 0.7557, -33.69), (-11.9, 1.238, -34.99), (-11.9, -1.238, -34.99), (-9.425, 1.238, -34.99), (-9.425, -1.238, -34.99), (-11.9, -1.238, -33.8), (-9.425, 1.238, -33.8), (-9.425, -1.238, -33.8), (-11.9, 1.238, -33.8), (-11.48, -1.0, -33.91), (-11.66, -0.8183, -33.91), (-11.79, -1.122, -33.86), (-11.57, -0.9757, -33.91), (-11.64, -0.9092, -33.91), (-11.66, 0.8183, -33.91), (-11.48, 1.0, -33.91), (-11.79, 1.122, -33.86), (-11.64, 0.9092, -33.91), (-11.57, 0.9757, -33.91), (-10.67, -1.498, -34.63), (-10.67, -2.076, -34.63), (-9.663, -2.17, -34.87), (-9.663, -1.405, -34.87), (-9.663, -2.17, -33.91), (-9.663, -1.405, -33.91), (-10.67, -2.076, -33.69), (-10.67, -1.498, -33.69), (-11.9, -1.314, -34.99), (-11.9, -2.261, -34.99), (-9.425, -1.314, -34.99), (-9.425, -2.261, -34.99), (-11.9, -2.261, -33.8), (-9.425, -1.314, -33.8), (-9.425, -2.261, -33.8), (-11.9, -1.314, -33.8), (-11.51, -2.17, -33.91), (-11.66, -2.109, -33.91), (-11.77, -2.21, -33.86), (-11.62, -2.152, -33.91), (-11.66, -1.465, -33.91), (-11.51, -1.405, -33.91), (-11.77, -1.364, -33.86), (-11.62, -1.422, -33.91), (0.5855, -1.534, -34.63), (0.5855, -2.112, -34.63), (-1.0, -1.405, -34.87), (-1.0, -2.17, -34.87), (-1.0, -1.405, -33.92), (-1.0, -2.17, -33.92), (0.5855, -1.534, -33.69), (0.5855, -2.112, -33.69), (1.284, -1.296, -35.01), (-1.284, -1.296, -35.01), (1.284, -2.278, -35.01), (-1.284, -2.278, -35.01), (1.284, -1.296, -33.79), (1.284, -2.278, -33.79), (-1.284, -1.296, -33.79), (-1.284, -2.278, -33.79), (0.8418, -1.405, -33.92), (1.0, -1.465, -33.92), (1.106, -1.364, -33.87), (0.9537, -1.422, -33.92), (1.0, -2.109, -33.92), (0.8418, -2.17, -33.92), (1.106, -2.21, -33.87), (0.9537, -2.152, -33.92)], [], [(18, 17, 21, 23, 13, 12), (4, 16, 18, 12, 14), (7, 6, 0, 1), (23, 22, 5, 15, 13), (5, 3, 11, 15), (1, 0, 2, 3), (7, 1, 3, 5), (0, 6, 4, 2), (14, 12, 8, 9), (12, 13, 10, 8), (13, 15, 11, 10), (2, 4, 14, 9), (16, 19, 18), (19, 20, 18), (20, 17, 18), (21, 24, 23), (24, 25, 23), (25, 22, 23), (31, 29, 36, 39), (28, 30, 40, 37), (33, 32, 27, 26), (26, 27, 28, 29), (33, 26, 29, 31), (27, 32, 30, 28), (44, 43, 47, 49, 41, 38), (40, 38, 35, 37), (41, 39, 36, 34), (38, 41, 34, 35), (49, 48, 31, 39, 41), (30, 42, 44, 38, 40), (42, 45, 44), (45, 46, 44), (46, 43, 44), (47, 50, 49), (50, 51, 49), (51, 48, 49), (57, 55, 62, 65), (54, 56, 66, 63), (59, 58, 53, 52), (52, 53, 54, 55), (59, 52, 55, 57), (53, 58, 56, 54), (70, 69, 72, 74, 67, 64), (66, 64, 61, 63), (67, 65, 62, 60), (64, 67, 60, 61), (74, 73, 57, 65, 67), (56, 68, 70, 64, 66), (68, 71, 70), (71, 69, 70), (72, 75, 74), (75, 73, 74), (94, 93, 96, 98, 89, 88), (80, 92, 94, 88, 90), (83, 82, 76, 77), (98, 97, 81, 91, 89), (81, 79, 87, 91), (77, 76, 78, 79), (83, 77, 79, 81), (76, 82, 80, 78), (90, 88, 84, 85), (88, 89, 86, 84), (89, 91, 87, 86), (78, 80, 90, 85), (92, 95, 94), (95, 93, 94), (96, 99, 98), (99, 97, 98)])
_uv = me_cube_003.uv_layers.new(name='UVMap')
_uv.uv.foreach_set('vector', [0.375, 0.5, 0.375, 0.5227, 0.375, 0.7273, 0.375, 0.75, 0.375, 0.75, 0.375, 0.5, 0.375, 0.25, 0.375, 0.4773, 0.375, 0.5, 0.375, 0.5, 0.375, 0.25, 0.375, 0.03054, 0.375, 0.2195, 0.375, 0.2195, 0.375, 0.03054, 0.375, 0.75, 0.375, 0.7727, 0.375, 1.0, 0.375, 1.0, 0.375, 0.75, 0.375, 0.0, 0.375, 0.0, 0.375, 0.0, 0.375, 0.0, 0.375, 0.03054, 0.375, 0.2195, 0.375, 0.25, 0.375, 0.0, 0.375, 0.03054, 0.375, 0.03054, 0.375, 0.0, 0.375, 0.0, 0.375, 0.2195, 0.375, 0.2195, 0.375, 0.25, 0.375, 0.25, 0.375, 0.25, 0.375, 0.5, 0.375, 0.5, 0.375, 0.25, 0.375, 0.5, 0.375, 0.75, 0.375, 0.75, 0.375, 0.5, 0.375, 0.75, 0.375, 1.0, 0.375, 1.0, 0.375, 0.75, 0.375, 0.25, 0.375, 0.25, 0.375, 0.25, 0.375, 0.25, 0.375, 0.4773, 0.375, 0.4886, 0.375, 0.5, 0.375, 0.4886, 0.375, 0.497, 0.375, 0.5, 0.375, 0.497, 0.375, 0.5, 0.375, 0.5, 0.375, 0.7273, 0.375, 0.7386, 0.375, 0.75, 0.375, 0.7386, 0.375, 0.747, 0.375, 0.75, 0.375, 0.747, 0.375, 0.75, 0.375, 0.75, 0.375, 0.5, 0.375, 0.5, 0.375, 0.5, 0.375, 0.5, 0.375, 0.75, 0.375, 0.75, 0.375, 0.75, 0.375, 0.75, 0.375, 0.5305, 0.375, 0.7195, 0.375, 0.7195, 0.375, 0.5305, 0.375, 0.5305, 0.375, 0.7195, 0.375, 0.75, 0.375, 0.5, 0.375, 0.5305, 0.375, 0.5305, 0.375, 0.5, 0.375, 0.5, 0.375, 0.7195, 0.375, 0.7195, 0.375, 0.75, 0.375, 0.75, 0.375, 0.0, 0.375, 0.02271, 0.375, 0.2273, 0.375, 0.25, 0.375, 0.25, 0.375, 0.0, 0.375, 0.75, 0.375, 1.0, 0.375, 1.0, 0.375, 0.75, 0.375, 0.25, 0.375, 0.5, 0.375, 0.5, 0.375, 0.25, 0.375, 0.0, 0.375, 0.25, 0.375, 0.25, 0.375, 0.0, 0.375, 0.25, 0.375, 0.2727, 0.375, 0.5, 0.375, 0.5, 0.375, 0.25, 0.375, 0.75, 0.375, 0.9773, 0.375, 1.0, 0.375, 1.0, 0.375, 0.75, 0.375, 0.0, 0.375, 0.003042, 0.375, 0.0, 0.375, 0.003042, 0.375, 0.01135, 0.375, 0.0, 0.375, 0.01135, 0.375, 0.02271, 0.375, 0.0, 0.375, 0.2273, 0.375, 0.2386, 0.375, 0.25, 0.375, 0.2386, 0.375, 0.247, 0.375, 0.25, 0.375, 0.247, 0.375, 0.25, 0.375, 0.25, 0.375, 0.5, 0.375, 0.5, 0.375, 0.5, 0.375, 0.5, 0.375, 0.75, 0.375, 0.75, 0.375, 0.75, 0.375, 0.75, 0.375, 0.5305, 0.375, 0.7195, 0.375, 0.7195, 0.375, 0.5305, 0.375, 0.5305, 0.375, 0.7195, 0.375, 0.75, 0.375, 0.5, 0.375, 0.5305, 0.375, 0.5305, 0.375, 0.5, 0.375, 0.5, 0.375, 0.7195, 0.375, 0.7195, 0.375, 0.75, 0.375, 0.75, 0.375, 0.0, 0.375, 0.01978, 0.375, 0.2302, 0.375, 0.25, 0.375, 0.25, 0.375, 0.0, 0.375, 0.75, 0.375, 1.0, 0.375, 1.0, 0.375, 0.75, 0.375, 0.25, 0.375, 0.5, 0.375, 0.5, 0.375, 0.25, 0.375, 0.0, 0.375, 0.25, 0.375, 0.25, 0.375, 0.0, 0.375, 0.25, 0.375, 0.2698, 0.375, 0.5, 0.375, 0.5, 0.375, 0.25, 0.375, 0.75, 0.375, 0.9802, 0.375, 1.0, 0.375, 1.0, 0.375, 0.75, 0.375, 0.0, 0.375, 0.005793, 0.375, 0.0, 0.375, 0.005793, 0.375, 0.01978, 0.375, 0.0, 0.375, 0.2302, 0.375, 0.2442, 0.375, 0.25, 0.375, 0.2442, 0.375, 0.25, 0.375, 0.25, 0.375, 0.5, 0.375, 0.5198, 0.375, 0.7302, 0.375, 0.75, 0.375, 0.75, 0.375, 0.5, 0.375, 0.25, 0.375, 0.4802, 0.375, 0.5, 0.375, 0.5, 0.375, 0.25, 0.375, 0.03054, 0.375, 0.2195, 0.375, 0.2195, 0.375, 0.03054, 0.375, 0.75, 0.375, 0.7698, 0.375, 1.0, 0.375, 1.0, 0.375, 0.75, 0.375, 0.0, 0.375, 0.0, 0.375, 0.0, 0.375, 0.0, 0.375, 0.03054, 0.375, 0.2195, 0.375, 0.25, 0.375, 0.0, 0.375, 0.03054, 0.375, 0.03054, 0.375, 0.0, 0.375, 0.0, 0.375, 0.2195, 0.375, 0.2195, 0.375, 0.25, 0.375, 0.25, 0.375, 0.25, 0.375, 0.5, 0.375, 0.5, 0.375, 0.25, 0.375, 0.5, 0.375, 0.75, 0.375, 0.75, 0.375, 0.5, 0.375, 0.75, 0.375, 1.0, 0.375, 1.0, 0.375, 0.75, 0.375, 0.25, 0.375, 0.25, 0.375, 0.25, 0.375, 0.25, 0.375, 0.4802, 0.375, 0.4942, 0.375, 0.5, 0.375, 0.4942, 0.375, 0.5, 0.375, 0.5, 0.375, 0.7302, 0.375, 0.7442, 0.375, 0.75, 0.375, 0.7442, 0.375, 0.75, 0.375, 0.75])
me_cube_003.update()

# ---- objects
ob_top = bpy.data.objects.new('Top', me_cube_001)
ob_ladder_bottom = bpy.data.objects.new('Ladder Bottom', me_cube_002)
ob_steps = bpy.data.objects.new('Steps', me_cube_028)
ob_ladder_edges = bpy.data.objects.new('Ladder Edges', me_cube_003)

# ---- transforms, parenting, visibility, modifiers, constraints
ob_top.location = (0.0, -0.01579, 5.021)
ob_top.scale = (0.6235, 0.2712, 0.1338)
ob_ladder_bottom.location = (0.5082, 0.07964, 4.747)
ob_ladder_bottom.scale = (0.09443, 0.1633, 0.1338)
ob_steps.location = (0.0, -0.2133, 0.4265)
ob_steps.scale = (0.5368, 0.05717, 0.07259)
ob_ladder_edges.location = (0.5082, 0.07964, 4.747)
ob_ladder_edges.scale = (0.09443, 0.1633, 0.1338)

# ---- collection membership
col_collection.objects.link(ob_top)
col_collection.objects.link(ob_ladder_bottom)
col_collection.objects.link(ob_steps)
col_collection.objects.link(ob_ladder_edges)

# ---- scene / render settings (as saved in the file)
scene.frame_start = 1; scene.frame_end = 250; scene.frame_set(1)
scene.render.engine = 'BLENDER_EEVEE_NEXT'
scene.cycles.sampling_pattern = 'TABULATED_SOBOL'
bpy.context.view_layer.update()

# ---- added for rendering (the .blend has no active camera and no usable light): camera, sun
cam_auto = bpy.data.cameras.new('AutoCamera')
cam_auto.lens = 50.0
cam_auto.sensor_width = 36.0
cam_auto.clip_end = 1000.0
ob_auto_camera = bpy.data.objects.new('AutoCamera', cam_auto)
scene.collection.objects.link(ob_auto_camera)
ob_auto_camera.location = (4.88612, -5.86137, 6.51465)
ob_auto_camera.rotation_euler = (1.09748, -7.21219e-08, 0.694738)
scene.camera = ob_auto_camera
light_auto_sun = bpy.data.lights.new('AutoSun', 'SUN')
light_auto_sun.energy = 3.0
light_auto_sun.angle = 0.0523599
ob_auto_sun = bpy.data.objects.new('AutoSun', light_auto_sun)
scene.collection.objects.link(ob_auto_sun)
ob_auto_sun.rotation_euler = (0.872665, 0.174533, 0.523599)
bpy.context.view_layer.update()
